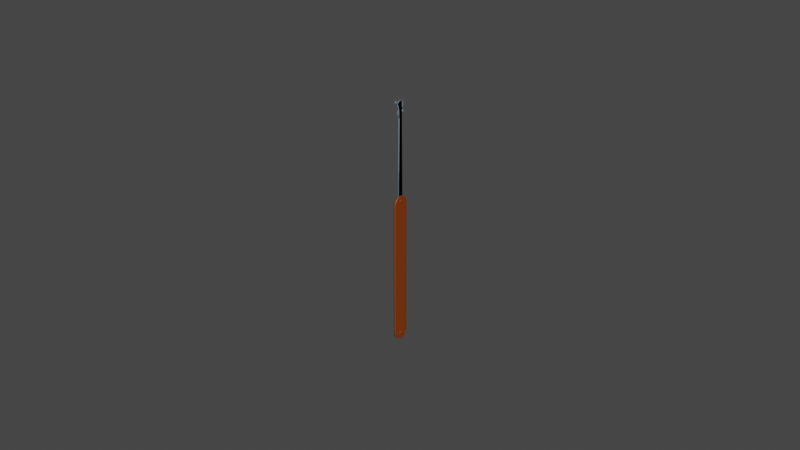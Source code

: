 # Source: lockpicking.blend  (saved by Blender 2.81.16; exported with 4.5.12 LTS)
import bpy
from mathutils import Matrix  # noqa: F401  (used for matrix-valued properties, if any)

bpy.ops.wm.read_factory_settings(use_empty=True)
scene = bpy.context.scene
scene.name = 'Scene'

# ---- collections
col_collection = bpy.data.collections.new('Collection'); scene.collection.children.link(col_collection)

# ---- materials (node trees are filled in below, after node groups)
mat_handle = bpy.data.materials.new('Handle')
mat_handle.use_transparent_shadow = False
mat_tip4 = bpy.data.materials.new('Tip4')
mat_tip4.use_transparent_shadow = False
mat_tip3 = bpy.data.materials.new('Tip3')
mat_tip3.use_transparent_shadow = False
mat_tip2 = bpy.data.materials.new('Tip2')
mat_tip2.use_transparent_shadow = False
mat_tip1 = bpy.data.materials.new('Tip1')
mat_tip1.use_transparent_shadow = False
mat_tip = bpy.data.materials.new('Tip')
mat_tip.use_transparent_shadow = False

# ---- material node trees
mat_handle.use_nodes = True; mat_handle.node_tree.nodes.clear()
_N = mat_handle.node_tree.nodes; _L = mat_handle.node_tree.links
n0 = _N.new('ShaderNodeOutputMaterial'); n0.name = 'Material Output'; n0.location = (300, 300)
n1 = _N.new('ShaderNodeBsdfPrincipled'); n1.name = 'Principled BSDF'; n1.location = (10, 300)
n1.distribution = 'GGX'
n1.subsurface_method = 'BURLEY'
n1.inputs[0].default_value = (0.2529, 0.04394, 0.0, 1.0)
n1.inputs[3].default_value = 1.45
n1.inputs[27].default_value = (0.0, 0.0, 0.0, 1.0)
n1.inputs[28].default_value = 1.0
_L.new(n1.outputs[0], n0.inputs[0])
n0.is_active_output = True
mat_tip4.use_nodes = True; mat_tip4.node_tree.nodes.clear()
_N = mat_tip4.node_tree.nodes; _L = mat_tip4.node_tree.links
n0 = _N.new('ShaderNodeOutputMaterial'); n0.name = 'Material Output'; n0.location = (300, 300)
n1 = _N.new('ShaderNodeBsdfPrincipled'); n1.name = 'Principled BSDF'; n1.location = (10, 300)
n1.distribution = 'GGX'
n1.subsurface_method = 'BURLEY'
n1.inputs[0].default_value = (0.1705, 0.2292, 0.3032, 1.0)
n1.inputs[3].default_value = 1.45
n1.inputs[27].default_value = (0.0, 0.0, 0.0, 1.0)
n1.inputs[28].default_value = 1.0
_L.new(n1.outputs[0], n0.inputs[0])
n0.is_active_output = True
mat_tip3.use_nodes = True; mat_tip3.node_tree.nodes.clear()
_N = mat_tip3.node_tree.nodes; _L = mat_tip3.node_tree.links
n0 = _N.new('ShaderNodeOutputMaterial'); n0.name = 'Material Output'; n0.location = (300, 300)
n1 = _N.new('ShaderNodeBsdfPrincipled'); n1.name = 'Principled BSDF'; n1.location = (10, 300)
n1.distribution = 'GGX'
n1.subsurface_method = 'BURLEY'
n1.inputs[0].default_value = (0.16, 0.2261, 0.2883, 1.0)
n1.inputs[3].default_value = 1.45
n1.inputs[27].default_value = (0.0, 0.0, 0.0, 1.0)
n1.inputs[28].default_value = 1.0
_L.new(n1.outputs[0], n0.inputs[0])
n0.is_active_output = True
mat_tip2.use_nodes = True; mat_tip2.node_tree.nodes.clear()
_N = mat_tip2.node_tree.nodes; _L = mat_tip2.node_tree.links
n0 = _N.new('ShaderNodeOutputMaterial'); n0.name = 'Material Output'; n0.location = (300, 300)
n1 = _N.new('ShaderNodeBsdfPrincipled'); n1.name = 'Principled BSDF'; n1.location = (10, 300)
n1.distribution = 'GGX'
n1.subsurface_method = 'BURLEY'
n1.inputs[0].default_value = (0.1468, 0.2108, 0.2598, 1.0)
n1.inputs[3].default_value = 1.45
n1.inputs[27].default_value = (0.0, 0.0, 0.0, 1.0)
n1.inputs[28].default_value = 1.0
_L.new(n1.outputs[0], n0.inputs[0])
n0.is_active_output = True
mat_tip1.use_nodes = True; mat_tip1.node_tree.nodes.clear()
_N = mat_tip1.node_tree.nodes; _L = mat_tip1.node_tree.links
n0 = _N.new('ShaderNodeOutputMaterial'); n0.name = 'Material Output'; n0.location = (300, 300)
n1 = _N.new('ShaderNodeBsdfPrincipled'); n1.name = 'Principled BSDF'; n1.location = (10, 300)
n1.distribution = 'GGX'
n1.subsurface_method = 'BURLEY'
n1.inputs[0].default_value = (0.2549, 0.3505, 0.42, 1.0)
n1.inputs[3].default_value = 1.45
n1.inputs[27].default_value = (0.0, 0.0, 0.0, 1.0)
n1.inputs[28].default_value = 1.0
_L.new(n1.outputs[0], n0.inputs[0])
n0.is_active_output = True
mat_tip.use_nodes = True; mat_tip.node_tree.nodes.clear()
_N = mat_tip.node_tree.nodes; _L = mat_tip.node_tree.links
n0 = _N.new('ShaderNodeOutputMaterial'); n0.name = 'Material Output'; n0.location = (300, 300)
n1 = _N.new('ShaderNodeBsdfPrincipled'); n1.name = 'Principled BSDF'; n1.location = (10, 300)
n1.distribution = 'GGX'
n1.subsurface_method = 'BURLEY'
n1.inputs[0].default_value = (0.1878, 0.2195, 0.2789, 1.0)
n1.inputs[3].default_value = 1.45
n1.inputs[27].default_value = (0.0, 0.0, 0.0, 1.0)
n1.inputs[28].default_value = 1.0
_L.new(n1.outputs[0], n0.inputs[0])
n0.is_active_output = True

# ---- world
world_world = bpy.data.worlds.new('World'); scene.world = world_world
world_world.use_nodes = True; world_world.node_tree.nodes.clear()
_N = world_world.node_tree.nodes; _L = world_world.node_tree.links
n0 = _N.new('ShaderNodeOutputWorld'); n0.name = 'World Output'; n0.location = (300, 300)
n1 = _N.new('ShaderNodeBackground'); n1.name = 'Background'; n1.location = (10, 300)
n1.inputs[0].default_value = (0.05088, 0.05088, 0.05088, 1.0)
_L.new(n1.outputs[0], n0.inputs[0])
n0.is_active_output = True
world_world.color = (0.05088, 0.05088, 0.05088)
world_world.use_sun_shadow = False
world_world.sun_shadow_jitter_overblur = 0.0

# ---- meshes
me_mesh_002 = bpy.data.meshes.new('Mesh.002')
me_mesh_002.from_pydata([(0.0323, 0.2206, -2.949), (-0.0323, -0.008224, -2.712), (0.0323, -0.008224, -2.689), (-0.0323, -0.008223, -7.519), (-0.0323, -0.237, -2.949), (-0.0323, -0.2037, -7.396), (0.0323, -0.008223, -7.543), (-0.0323, 0.2206, -7.272), (-0.0323, -0.2594, -7.275), (0.0323, 0.243, -7.275), (-0.0323, 0.1874, -2.83), (-0.0323, 0.1161, -2.725), (0.0323, -0.2239, -2.819), (0.0323, -0.237, -7.272), (0.0323, -0.237, -2.949), (-0.0323, -0.1326, -2.725), (-0.0323, -0.2239, -2.819), (-0.0323, 0.243, -2.946), (-0.0323, 0.2075, -7.407), (-0.0323, -0.237, -7.272), (-0.0323, 0.1161, -7.505), (0.0323, 0.1161, -2.725), (-0.0323, -0.1326, -7.505), (-0.0323, -0.2239, -7.407), (0.0323, -0.1203, -7.485), (0.0323, -0.2037, -7.396), (0.0323, 0.2075, -2.819), (0.0323, 0.1873, -7.396), (-0.0323, -0.2039, -2.83), (-0.0323, -0.2594, -2.946), (-0.0323, -0.008224, -2.689), (-0.0323, 0.1042, -2.745), (-0.0323, -0.1206, -2.745), (-0.0323, 0.2206, -2.949), (0.0323, -0.1326, -2.725), (-0.0323, 0.1873, -7.396), (-0.0323, 0.243, -7.275), (-0.0323, -0.008223, -7.543), (-0.0323, -0.1203, -7.485), (-0.0323, 0.1039, -7.485), (-0.0323, 0.2075, -2.819), (0.0323, 0.1161, -7.505), (0.0323, 0.1874, -2.83), (0.0323, 0.243, -2.946), (0.0323, 0.1042, -2.745), (0.0323, -0.008224, -2.712), (0.0323, -0.008223, -7.519), (0.0323, -0.1326, -7.505), (0.0323, -0.2239, -7.407), (0.0323, -0.2594, -7.275), (0.0323, -0.1206, -2.745), (0.0323, 0.1039, -7.485), (0.0323, -0.2594, -2.946), (0.0323, -0.2039, -2.83), (0.0323, 0.2075, -7.407), (0.0323, 0.2206, -7.272), (-0.04631, -0.006848, -7.292), (-0.03159, 0.02801, -7.281), (-0.03159, -0.006848, -7.272), (-0.03159, 0.05353, -7.306), (-0.03159, -0.04171, -7.281), (-0.03159, 0.06288, -7.341), (-0.03159, -0.06723, -7.306), (-0.03159, 0.05353, -7.376), (-0.03159, -0.07657, -7.341), (-0.03159, 0.02801, -7.402), (-0.03159, -0.06723, -7.376), (-0.03159, -0.006848, -7.411), (-0.03159, -0.04171, -7.402), (-0.04631, 0.01769, -7.299), (-0.04631, 0.03564, -7.317), (-0.04631, 0.04222, -7.341), (-0.04631, 0.03564, -7.366), (-0.04631, 0.01769, -7.384), (-0.04631, -0.006848, -7.39), (-0.04631, -0.03138, -7.384), (-0.04631, -0.04934, -7.366), (-0.04631, -0.05591, -7.341), (-0.04631, -0.04934, -7.317), (-0.04631, -0.03138, -7.299), (-0.0595, -0.006848, -7.341), (0.04631, -0.006848, -7.292), (0.03159, 0.02801, -7.281), (0.03159, -0.006848, -7.272), (0.03159, 0.05353, -7.306), (0.03159, -0.04171, -7.281), (0.03159, 0.06288, -7.341), (0.03159, -0.06723, -7.306), (0.03159, 0.05353, -7.376), (0.03159, -0.07657, -7.341), (0.03159, 0.02801, -7.402), (0.03159, -0.06723, -7.376), (0.03159, -0.006848, -7.411), (0.03159, -0.04171, -7.402), (0.04631, 0.01769, -7.299), (0.04631, 0.03564, -7.317), (0.04631, 0.04222, -7.341), (0.04631, 0.03564, -7.366), (0.04631, 0.01769, -7.384), (0.04631, -0.006848, -7.39), (0.04631, -0.03138, -7.384), (0.04631, -0.04934, -7.366), (0.04631, -0.05591, -7.341), (0.04631, -0.04934, -7.317), (0.04631, -0.03138, -7.299), (0.0595, -0.006848, -7.341), (-0.04631, -0.006849, -2.828), (-0.03159, 0.02801, -2.817), (-0.03159, -0.006849, -2.807), (-0.03159, 0.05353, -2.842), (-0.03159, -0.04171, -2.817), (-0.03159, 0.06287, -2.877), (-0.03159, -0.06723, -2.842), (-0.03159, 0.05353, -2.912), (-0.03159, -0.07657, -2.877), (-0.03159, 0.02801, -2.937), (-0.03159, -0.06723, -2.912), (-0.03159, -0.006849, -2.947), (-0.03159, -0.04171, -2.937), (-0.04631, 0.01768, -2.835), (-0.04631, 0.03564, -2.853), (-0.04631, 0.04222, -2.877), (-0.04631, 0.03564, -2.902), (-0.04631, 0.01768, -2.92), (-0.04631, -0.006849, -2.926), (-0.04631, -0.03138, -2.92), (-0.04631, -0.04934, -2.902), (-0.04631, -0.05592, -2.877), (-0.04631, -0.04934, -2.853), (-0.04631, -0.03138, -2.835), (-0.0595, -0.006849, -2.877), (0.04631, -0.006849, -2.828), (0.03159, 0.02801, -2.817), (0.03159, -0.006849, -2.807), (0.03159, 0.05353, -2.842), (0.03159, -0.04171, -2.817), (0.03159, 0.06287, -2.877), (0.03159, -0.06723, -2.842), (0.03159, 0.05353, -2.912), (0.03159, -0.07657, -2.877), (0.03159, 0.02801, -2.937), (0.03159, -0.06723, -2.912), (0.03159, -0.006849, -2.947), (0.03159, -0.04171, -2.937), (0.04631, 0.01768, -2.835), (0.04631, 0.03564, -2.853), (0.04631, 0.04222, -2.877), (0.04631, 0.03564, -2.902), (0.04631, 0.01768, -2.92), (0.04631, -0.006849, -2.926), (0.04631, -0.03138, -2.92), (0.04631, -0.04934, -2.902), (0.04631, -0.05592, -2.877), (0.04631, -0.04934, -2.853), (0.04631, -0.03138, -2.835), (0.0595, -0.006849, -2.877), (0.0323, -0.237, -3.081), (0.0323, -0.2594, -3.078), (-0.0323, -0.2594, -3.078), (-0.0323, -0.237, -3.081), (-0.0323, 0.2206, -3.081), (-0.0323, 0.243, -3.078), (0.0323, 0.243, -3.078), (0.0323, 0.2206, -3.081), (0.0323, -0.237, -7.126), (0.0323, -0.2594, -7.129), (-0.0323, -0.2594, -7.129), (-0.0323, -0.237, -7.126), (-0.0323, 0.2206, -7.126), (-0.0323, 0.243, -7.129), (0.0323, 0.243, -7.129), (0.0323, 0.2206, -7.126)], [], [(8, 166, 167, 19), (43, 0, 163, 162), (8, 23, 48, 49), (47, 48, 23, 22), (37, 6, 47, 22), (30, 2, 21, 11), (21, 26, 40, 11), (40, 26, 43, 17), (49, 13, 164, 165), (20, 18, 54, 41), (18, 36, 9, 54), (16, 29, 52, 12), (15, 16, 12, 34), (36, 7, 168, 169), (41, 6, 37, 20), (34, 2, 30, 15), (28, 4, 29, 16), (30, 11, 31, 1), (32, 28, 16, 15), (23, 8, 19, 5), (35, 7, 36, 18), (37, 22, 38, 3), (39, 35, 18, 20), (22, 23, 5, 38), (40, 17, 33, 10), (11, 40, 10, 31), (3, 39, 20, 37), (49, 165, 166, 8), (43, 162, 161, 17), (1, 32, 15, 30), (42, 0, 43, 26), (44, 42, 26, 21), (45, 44, 21, 2), (46, 24, 47, 6), (24, 25, 48, 47), (25, 13, 49, 48), (2, 34, 50, 45), (6, 41, 51, 46), (35, 5, 19, 7), (34, 12, 53, 50), (12, 52, 14, 53), (54, 9, 55, 27), (41, 54, 27, 51), (13, 55, 171, 164), (28, 10, 33, 4), (45, 50, 44), (44, 50, 53, 42), (42, 53, 14, 0), (1, 31, 32), (32, 31, 10, 28), (46, 51, 24), (4, 33, 160, 159), (39, 38, 5, 35), (3, 38, 39), (25, 27, 55, 13), (24, 51, 27, 25), (74, 67, 68, 75), (67, 74, 73, 65), (75, 68, 66, 76), (65, 73, 72, 63), (76, 66, 64, 77), (63, 72, 71, 61), (77, 64, 62, 78), (61, 71, 70, 59), (78, 62, 60, 79), (59, 70, 69, 57), (58, 56, 79, 60), (58, 57, 69, 56), (74, 75, 80), (69, 80, 56), (71, 72, 80), (56, 80, 79), (73, 74, 80), (69, 70, 80), (76, 80, 75), (79, 80, 78), (72, 73, 80), (70, 71, 80), (77, 80, 76), (78, 80, 77), (99, 100, 93, 92), (92, 90, 98, 99), (100, 101, 91, 93), (90, 88, 97, 98), (101, 102, 89, 91), (88, 86, 96, 97), (102, 103, 87, 89), (86, 84, 95, 96), (103, 104, 85, 87), (84, 82, 94, 95), (83, 85, 104, 81), (83, 81, 94, 82), (105, 100, 99), (81, 105, 94), (105, 97, 96), (104, 105, 81), (105, 99, 98), (105, 95, 94), (100, 105, 101), (103, 105, 104), (105, 98, 97), (105, 96, 95), (101, 105, 102), (102, 105, 103), (124, 117, 118, 125), (117, 124, 123, 115), (125, 118, 116, 126), (115, 123, 122, 113), (126, 116, 114, 127), (113, 122, 121, 111), (127, 114, 112, 128), (111, 121, 120, 109), (128, 112, 110, 129), (109, 120, 119, 107), (108, 106, 129, 110), (108, 107, 119, 106), (124, 125, 130), (119, 130, 106), (121, 122, 130), (106, 130, 129), (123, 124, 130), (119, 120, 130), (126, 130, 125), (129, 130, 128), (122, 123, 130), (120, 121, 130), (127, 130, 126), (128, 130, 127), (149, 150, 143, 142), (142, 140, 148, 149), (150, 151, 141, 143), (140, 138, 147, 148), (151, 152, 139, 141), (138, 136, 146, 147), (152, 153, 137, 139), (136, 134, 145, 146), (153, 154, 135, 137), (134, 132, 144, 145), (133, 135, 154, 131), (133, 131, 144, 132), (155, 150, 149), (131, 155, 144), (155, 147, 146), (154, 155, 131), (155, 149, 148), (155, 145, 144), (150, 155, 151), (153, 155, 154), (155, 148, 147), (155, 146, 145), (151, 155, 152), (152, 155, 153), (29, 4, 159, 158), (55, 9, 170, 171), (14, 52, 157, 156), (33, 17, 161, 160), (52, 29, 158, 157), (9, 36, 169, 170), (0, 14, 156, 163), (7, 19, 167, 168), (158, 159, 167, 166), (156, 157, 165, 164), (160, 161, 169, 168), (157, 158, 166, 165), (163, 156, 164, 171), (162, 163, 171, 170), (161, 162, 170, 169), (159, 160, 168, 167)])
me_mesh_002.polygons.foreach_set('use_smooth', [True] * 168)
me_mesh_002.materials.append(mat_handle)
me_mesh_002.use_remesh_fix_poles = True
me_mesh_002.use_remesh_preserve_attributes = False
me_mesh_002.use_mirror_vertex_groups = False
me_mesh_002.update()
me_mesh_002.normals_split_custom_set([tuple(v) for v in zip(*[iter([-0.7101, -0.6981, -0.09183, -0.7071, -0.7071, -1.279e-07, -1.0, 2.233e-08, 0.0, -1.0, -3.604e-09, 0.0, 0.7104, 0.6973, 0.09546, 1.0, 3.884e-08, 0.0, 1.0, 6.131e-09, 0.0, 0.7071, 0.7071, 6.039e-08, -0.7101, -0.6981, -0.09183, -0.7178, -0.6086, -0.3382, 0.7178, -0.6086, -0.3382, 0.7101, -0.6981, -0.09183, 0.7192, -0.3673, -0.5899, 0.7178, -0.6086, -0.3382, -0.7178, -0.6086, -0.3382, -0.7192, -0.3672, -0.5899, -0.7226, 9.974e-06, -0.6912, 0.7226, -3.438e-06, -0.6912, 0.7192, -0.3673, -0.5899, -0.7192, -0.3672, -0.5899, -0.7215, -1.014e-05, 0.6924, 0.7215, 5.994e-06, 0.6924, 0.7188, 0.358, 0.596, -0.7188, 0.358, 0.596, 0.7188, 0.358, 0.596, 0.7182, 0.6028, 0.3475, -0.7182, 0.6028, 0.3475, -0.7188, 0.358, 0.596, -0.7182, 0.6028, 0.3475, 0.7182, 0.6028, 0.3475, 0.7104, 0.6973, 0.09546, -0.7104, 0.6973, 0.09547, 0.7101, -0.6981, -0.09183, 1.0, -1.63e-08, 0.0, 1.0, 1.152e-08, 0.0, 0.7071, -0.7071, -1.279e-07, -0.7192, 0.3673, -0.5899, -0.7178, 0.6085, -0.3383, 0.7178, 0.6086, -0.3382, 0.7192, 0.3672, -0.5899, -0.7178, 0.6085, -0.3383, -0.7101, 0.6981, -0.09183, 0.7101, 0.6981, -0.09183, 0.7178, 0.6086, -0.3382, -0.7182, -0.6028, 0.3475, -0.7104, -0.6973, 0.09547, 0.7104, -0.6973, 0.09547, 0.7182, -0.6028, 0.3475, -0.7188, -0.358, 0.596, -0.7182, -0.6028, 0.3475, 0.7182, -0.6028, 0.3475, 0.7188, -0.358, 0.596, -0.7101, 0.6981, -0.09183, -1.0, 1.63e-08, 0.0, -1.0, -1.152e-08, 0.0, -0.7071, 0.7071, 6.039e-08, 0.7192, 0.3672, -0.5899, 0.7226, -3.438e-06, -0.6912, -0.7226, 9.974e-06, -0.6912, -0.7192, 0.3673, -0.5899, 0.7188, -0.358, 0.596, 0.7215, 5.994e-06, 0.6924, -0.7215, -1.014e-05, 0.6924, -0.7188, -0.358, 0.596, -1.0, -4.723e-08, 0.0, -1.0, -1.947e-08, 0.0, -0.7104, -0.6973, 0.09547, -0.7182, -0.6028, 0.3475, -0.7215, -1.014e-05, 0.6924, -0.7188, 0.358, 0.596, -1.0, 3.617e-08, 0.0, -1.0, 1.244e-08, 0.0, -1.0, -2.624e-10, 0.0, -1.0, -4.723e-08, 0.0, -0.7182, -0.6028, 0.3475, -0.7188, -0.358, 0.596, -0.7178, -0.6086, -0.3382, -0.7101, -0.6981, -0.09183, -1.0, -3.604e-09, 0.0, -1.0, -6.864e-08, 0.0, -1.0, 6.864e-08, 0.0, -1.0, 1.63e-08, 0.0, -0.7101, 0.6981, -0.09183, -0.7178, 0.6085, -0.3383, -0.7226, 9.974e-06, -0.6912, -0.7192, -0.3672, -0.5899, -1.0, -1.145e-08, 0.0, -1.0, 1.922e-14, 0.0, -1.0, 1.145e-08, 0.0, -1.0, 6.864e-08, 0.0, -0.7178, 0.6085, -0.3383, -0.7192, 0.3673, -0.5899, -0.7192, -0.3672, -0.5899, -0.7178, -0.6086, -0.3382, -1.0, -6.864e-08, 0.0, -1.0, -1.145e-08, 0.0, -0.7182, 0.6028, 0.3475, -0.7104, 0.6973, 0.09547, -1.0, -5.342e-09, 0.0, -1.0, 2.402e-08, 0.0, -0.7188, 0.358, 0.596, -0.7182, 0.6028, 0.3475, -1.0, 2.402e-08, 0.0, -1.0, 3.617e-08, 0.0, -1.0, 1.922e-14, 0.0, -1.0, 1.145e-08, 0.0, -0.7192, 0.3673, -0.5899, -0.7226, 9.974e-06, -0.6912, 0.7101, -0.6981, -0.09183, 0.7071, -0.7071, -1.279e-07, -0.7071, -0.7071, -1.279e-07, -0.7101, -0.6981, -0.09183, 0.7104, 0.6973, 0.09546, 0.7071, 0.7071, 6.039e-08, -0.7071, 0.7071, 6.039e-08, -0.7104, 0.6973, 0.09547, -1.0, 1.244e-08, 0.0, -1.0, -2.624e-10, 0.0, -0.7188, -0.358, 0.596, -0.7215, -1.014e-05, 0.6924, 1.0, 7.117e-08, 0.0, 1.0, 3.884e-08, 0.0, 0.7104, 0.6973, 0.09546, 0.7182, 0.6028, 0.3475, 1.0, 3.617e-08, 0.0, 1.0, 7.117e-08, 0.0, 0.7182, 0.6028, 0.3475, 0.7188, 0.358, 0.596, 1.0, 1.244e-08, 0.0, 1.0, 3.617e-08, 0.0, 0.7188, 0.358, 0.596, 0.7215, 5.994e-06, 0.6924, 1.0, 1.922e-14, 0.0, 1.0, -1.145e-08, 0.0, 0.7192, -0.3673, -0.5899, 0.7226, -3.438e-06, -0.6912, 1.0, -1.145e-08, 0.0, 1.0, -6.864e-08, 0.0, 0.7178, -0.6086, -0.3382, 0.7192, -0.3673, -0.5899, 1.0, -6.864e-08, 0.0, 1.0, -1.63e-08, 0.0, 0.7101, -0.6981, -0.09183, 0.7178, -0.6086, -0.3382, 0.7215, 5.994e-06, 0.6924, 0.7188, -0.358, 0.596, 1.0, -2.624e-10, 0.0, 1.0, 1.244e-08, 0.0, 0.7226, -3.438e-06, -0.6912, 0.7192, 0.3672, -0.5899, 1.0, 1.145e-08, 0.0, 1.0, 1.922e-14, 0.0, -1.0, 6.864e-08, 0.0, -1.0, -6.864e-08, 0.0, -1.0, -3.604e-09, 0.0, -1.0, 1.63e-08, 0.0, 0.7188, -0.358, 0.596, 0.7182, -0.6028, 0.3475, 1.0, -2.366e-08, 0.0, 1.0, -2.624e-10, 0.0, 0.7182, -0.6028, 0.3475, 0.7104, -0.6973, 0.09547, 1.0, 2.616e-09, 0.0, 1.0, -2.366e-08, 0.0, 0.7178, 0.6086, -0.3382, 0.7101, 0.6981, -0.09183, 1.0, 1.63e-08, 0.0, 1.0, 6.864e-08, 0.0, 0.7192, 0.3672, -0.5899, 0.7178, 0.6086, -0.3382, 1.0, 6.864e-08, 0.0, 1.0, 1.145e-08, 0.0, 1.0, -1.63e-08, 0.0, 1.0, 1.63e-08, 0.0, 1.0, -1.152e-08, 0.0, 1.0, 1.152e-08, 0.0, -1.0, -4.723e-08, 0.0, -1.0, 2.402e-08, 0.0, -1.0, -5.342e-09, 0.0, -1.0, -1.947e-08, 0.0, 1.0, 1.244e-08, 0.0, 1.0, -2.624e-10, 0.0, 1.0, 3.617e-08, 0.0, 1.0, 3.617e-08, 0.0, 1.0, -2.624e-10, 0.0, 1.0, -2.366e-08, 0.0, 1.0, 7.117e-08, 0.0, 1.0, 7.117e-08, 0.0, 1.0, -2.366e-08, 0.0, 1.0, 2.616e-09, 0.0, 1.0, 3.884e-08, 0.0, -1.0, 1.244e-08, 0.0, -1.0, 3.617e-08, 0.0, -1.0, -2.624e-10, 0.0, -1.0, -2.624e-10, 0.0, -1.0, 3.617e-08, 0.0, -1.0, 2.402e-08, 0.0, -1.0, -4.723e-08, 0.0, 1.0, 1.922e-14, 0.0, 1.0, 1.145e-08, 0.0, 1.0, -1.145e-08, 0.0, -1.0, -1.947e-08, 0.0, -1.0, -5.342e-09, 0.0, -1.0, 6.131e-09, 0.0, -1.0, 1.024e-08, 0.0, -1.0, 1.145e-08, 0.0, -1.0, -1.145e-08, 0.0, -1.0, -6.864e-08, 0.0, -1.0, 6.864e-08, 0.0, -1.0, 1.922e-14, 0.0, -1.0, -1.145e-08, 0.0, -1.0, 1.145e-08, 0.0, 1.0, -6.864e-08, 0.0, 1.0, 6.864e-08, 0.0, 1.0, 1.63e-08, 0.0, 1.0, -1.63e-08, 0.0, 1.0, -1.145e-08, 0.0, 1.0, 1.145e-08, 0.0, 1.0, 6.864e-08, 0.0, 1.0, -6.864e-08, 0.0, -0.9047, 9.369e-07, -0.426, -0.8143, -1.732e-06, -0.5804, -0.8143, -0.2902, -0.5027, -0.9047, -0.213, -0.3689, -0.8143, -1.732e-06, -0.5804, -0.9047, 9.369e-07, -0.426, -0.9047, 0.213, -0.3689, -0.8143, 0.2902, -0.5027, -0.9047, -0.213, -0.3689, -0.8143, -0.2902, -0.5027, -0.8143, -0.5027, -0.2902, -0.9047, -0.3689, -0.213, -0.8143, 0.2902, -0.5027, -0.9047, 0.213, -0.3689, -0.9047, 0.3689, -0.213, -0.8143, 0.5027, -0.2902, -0.9047, -0.3689, -0.213, -0.8143, -0.5027, -0.2902, -0.8143, -0.5805, 5.106e-07, -0.9047, -0.426, -2.086e-07, -0.8143, 0.5027, -0.2902, -0.9047, 0.3689, -0.213, -0.9047, 0.426, -1.16e-05, -0.8143, 0.5804, 7.66e-07, -0.9047, -0.426, -2.086e-07, -0.8143, -0.5805, 5.106e-07, -0.8143, -0.5027, 0.2902, -0.9047, -0.3689, 0.213, -0.8143, 0.5804, 7.66e-07, -0.9047, 0.426, -1.16e-05, -0.9047, 0.3689, 0.213, -0.8143, 0.5027, 0.2902, -0.9047, -0.3689, 0.213, -0.8143, -0.5027, 0.2902, -0.8143, -0.2902, 0.5027, -0.9047, -0.213, 0.3689, -0.8143, 0.5027, 0.2902, -0.9047, 0.3689, 0.213, -0.9047, 0.213, 0.3689, -0.8143, 0.2902, 0.5027, -0.8143, -5.495e-07, 0.5805, -0.9047, -1.729e-06, 0.426, -0.9047, -0.213, 0.3689, -0.8143, -0.2902, 0.5027, -0.8143, -5.495e-07, 0.5805, -0.8143, 0.2902, 0.5027, -0.9047, 0.213, 0.3689, -0.9047, -1.729e-06, 0.426, -0.9047, 9.369e-07, -0.426, -0.9047, -0.213, -0.3689, -1.0, -1.599e-06, 2.628e-07, -0.9047, 0.213, 0.3689, -1.0, -1.599e-06, 2.628e-07, -0.9047, -1.729e-06, 0.426, -0.9047, 0.426, -1.16e-05, -0.9047, 0.3689, -0.213, -1.0, -1.599e-06, 2.628e-07, -0.9047, -1.729e-06, 0.426, -1.0, -1.599e-06, 2.628e-07, -0.9047, -0.213, 0.3689, -0.9047, 0.213, -0.3689, -0.9047, 9.369e-07, -0.426, -1.0, -1.599e-06, 2.628e-07, -0.9047, 0.213, 0.3689, -0.9047, 0.3689, 0.213, -1.0, -1.599e-06, 2.628e-07, -0.9047, -0.3689, -0.213, -1.0, -1.599e-06, 2.628e-07, -0.9047, -0.213, -0.3689, -0.9047, -0.213, 0.3689, -1.0, -1.599e-06, 2.628e-07, -0.9047, -0.3689, 0.213, -0.9047, 0.3689, -0.213, -0.9047, 0.213, -0.3689, -1.0, -1.599e-06, 2.628e-07, -0.9047, 0.3689, 0.213, -0.9047, 0.426, -1.16e-05, -1.0, -1.599e-06, 2.628e-07, -0.9047, -0.426, -2.086e-07, -1.0, -1.599e-06, 2.628e-07, -0.9047, -0.3689, -0.213, -0.9047, -0.3689, 0.213, -1.0, -1.599e-06, 2.628e-07, -0.9047, -0.426, -2.086e-07, 0.9047, -1.661e-06, -0.426, 0.9047, -0.213, -0.3689, 0.8143, -0.2902, -0.5027, 0.8143, -1.754e-06, -0.5804, 0.8143, -1.754e-06, -0.5804, 0.8143, 0.2902, -0.5027, 0.9047, 0.213, -0.3689, 0.9047, -1.661e-06, -0.426, 0.9047, -0.213, -0.3689, 0.9047, -0.3689, -0.213, 0.8143, -0.5027, -0.2902, 0.8143, -0.2902, -0.5027, 0.8143, 0.2902, -0.5027, 0.8143, 0.5027, -0.2902, 0.9047, 0.3689, -0.213, 0.9047, 0.213, -0.3689, 0.9047, -0.3689, -0.213, 0.9047, -0.426, 3.746e-06, 0.8143, -0.5805, 5.106e-07, 0.8143, -0.5027, -0.2902, 0.8143, 0.5027, -0.2902, 0.8143, 0.5804, 1.055e-06, 0.9047, 0.426, 1.203e-06, 0.9047, 0.3689, -0.213, 0.9047, -0.426, 3.746e-06, 0.9047, -0.3689, 0.213, 0.8143, -0.5027, 0.2902, 0.8143, -0.5805, 5.106e-07, 0.8143, 0.5804, 1.055e-06, 0.8143, 0.5027, 0.2902, 0.9047, 0.3689, 0.213, 0.9047, 0.426, 1.203e-06, 0.9047, -0.3689, 0.213, 0.9047, -0.213, 0.3689, 0.8143, -0.2902, 0.5027, 0.8143, -0.5027, 0.2902, 0.8143, 0.5027, 0.2902, 0.8143, 0.2902, 0.5027, 0.9047, 0.213, 0.3689, 0.9047, 0.3689, 0.213, 0.8143, 6.106e-08, 0.5805, 0.8143, -0.2902, 0.5027, 0.9047, -0.213, 0.3689, 0.9047, 1.162e-05, 0.426, 0.8143, 6.106e-08, 0.5805, 0.9047, 1.162e-05, 0.426, 0.9047, 0.213, 0.3689, 0.8143, 0.2902, 0.5027, 1.0, -7.245e-07, 1.213e-06, 0.9047, -0.213, -0.3689, 0.9047, -1.661e-06, -0.426, 0.9047, 1.162e-05, 0.426, 1.0, -7.245e-07, 1.213e-06, 0.9047, 0.213, 0.3689, 1.0, -7.245e-07, 1.213e-06, 0.9047, 0.3689, -0.213, 0.9047, 0.426, 1.203e-06, 0.9047, -0.213, 0.3689, 1.0, -7.245e-07, 1.213e-06, 0.9047, 1.162e-05, 0.426, 1.0, -7.245e-07, 1.213e-06, 0.9047, -1.661e-06, -0.426, 0.9047, 0.213, -0.3689, 1.0, -7.245e-07, 1.213e-06, 0.9047, 0.3689, 0.213, 0.9047, 0.213, 0.3689, 0.9047, -0.213, -0.3689, 1.0, -7.245e-07, 1.213e-06, 0.9047, -0.3689, -0.213, 0.9047, -0.3689, 0.213, 1.0, -7.245e-07, 1.213e-06, 0.9047, -0.213, 0.3689, 1.0, -7.245e-07, 1.213e-06, 0.9047, 0.213, -0.3689, 0.9047, 0.3689, -0.213, 1.0, -7.245e-07, 1.213e-06, 0.9047, 0.426, 1.203e-06, 0.9047, 0.3689, 0.213, 0.9047, -0.3689, -0.213, 1.0, -7.245e-07, 1.213e-06, 0.9047, -0.426, 3.746e-06, 0.9047, -0.426, 3.746e-06, 1.0, -7.245e-07, 1.213e-06, 0.9047, -0.3689, 0.213, -0.9047, 5.213e-06, -0.426, -0.8143, -2.942e-06, -0.5805, -0.8143, -0.2902, -0.5027, -0.9047, -0.213, -0.3689, -0.8143, -2.942e-06, -0.5805, -0.9047, 5.213e-06, -0.426, -0.9047, 0.213, -0.3689, -0.8143, 0.2902, -0.5027, -0.9047, -0.213, -0.3689, -0.8143, -0.2902, -0.5027, -0.8143, -0.5027, -0.2902, -0.9047, -0.3689, -0.213, -0.8143, 0.2902, -0.5027, -0.9047, 0.213, -0.3689, -0.9047, 0.3689, -0.213, -0.8143, 0.5027, -0.2902, -0.9047, -0.3689, -0.213, -0.8143, -0.5027, -0.2902, -0.8143, -0.5805, -7.715e-07, -0.9047, -0.426, -2.187e-06, -0.8143, 0.5027, -0.2902, -0.9047, 0.3689, -0.213, -0.9047, 0.426, -8.982e-06, -0.8143, 0.5804, -6.938e-07, -0.9047, -0.426, -2.187e-06, -0.8143, -0.5805, -7.715e-07, -0.8143, -0.5027, 0.2902, -0.9047, -0.3689, 0.213, -0.8143, 0.5804, -6.938e-07, -0.9047, 0.426, -8.982e-06, -0.9047, 0.3689, 0.213, -0.8143, 0.5027, 0.2902, -0.9047, -0.3689, 0.213, -0.8143, -0.5027, 0.2902, -0.8143, -0.2902, 0.5027, -0.9047, -0.213, 0.3689, -0.8143, 0.5027, 0.2902, -0.9047, 0.3689, 0.213, -0.9047, 0.213, 0.3689, -0.8143, 0.2902, 0.5027, -0.8143, -2.237e-06, 0.5805, -0.9047, -2.288e-06, 0.426, -0.9047, -0.213, 0.3689, -0.8143, -0.2902, 0.5027, -0.8143, -2.237e-06, 0.5805, -0.8143, 0.2902, 0.5027, -0.9047, 0.213, 0.3689, -0.9047, -2.288e-06, 0.426, -0.9047, 5.213e-06, -0.426, -0.9047, -0.213, -0.3689, -1.0, -1.256e-06, -7.5e-07, -0.9047, 0.213, 0.3689, -1.0, -1.256e-06, -7.5e-07, -0.9047, -2.288e-06, 0.426, -0.9047, 0.426, -8.982e-06, -0.9047, 0.3689, -0.213, -1.0, -1.256e-06, -7.5e-07, -0.9047, -2.288e-06, 0.426, -1.0, -1.256e-06, -7.5e-07, -0.9047, -0.213, 0.3689, -0.9047, 0.213, -0.3689, -0.9047, 5.213e-06, -0.426, -1.0, -1.256e-06, -7.5e-07, -0.9047, 0.213, 0.3689, -0.9047, 0.3689, 0.213, -1.0, -1.256e-06, -7.5e-07, -0.9047, -0.3689, -0.213, -1.0, -1.256e-06, -7.5e-07, -0.9047, -0.213, -0.3689, -0.9047, -0.213, 0.3689, -1.0, -1.256e-06, -7.5e-07, -0.9047, -0.3689, 0.213, -0.9047, 0.3689, -0.213, -0.9047, 0.213, -0.3689, -1.0, -1.256e-06, -7.5e-07, -0.9047, 0.3689, 0.213, -0.9047, 0.426, -8.982e-06, -1.0, -1.256e-06, -7.5e-07, -0.9047, -0.426, -2.187e-06, -1.0, -1.256e-06, -7.5e-07, -0.9047, -0.3689, -0.213, -0.9047, -0.3689, 0.213, -1.0, -1.256e-06, -7.5e-07, -0.9047, -0.426, -2.187e-06, 0.9047, -2.584e-06, -0.426, 0.9047, -0.213, -0.3689, 0.8143, -0.2902, -0.5027, 0.8143, -2.925e-06, -0.5805, 0.8143, -2.925e-06, -0.5805, 0.8143, 0.2902, -0.5027, 0.9047, 0.213, -0.3689, 0.9047, -2.584e-06, -0.426, 0.9047, -0.213, -0.3689, 0.9047, -0.3689, -0.213, 0.8143, -0.5027, -0.2902, 0.8143, -0.2902, -0.5027, 0.8143, 0.2902, -0.5027, 0.8143, 0.5027, -0.2902, 0.9047, 0.3689, -0.213, 0.9047, 0.213, -0.3689, 0.9047, -0.3689, -0.213, 0.9047, -0.426, 1.391e-06, 0.8143, -0.5805, -6.217e-07, 0.8143, -0.5027, -0.2902, 0.8143, 0.5027, -0.2902, 0.8143, 0.5804, -3.774e-07, 0.9047, 0.426, -1.237e-06, 0.9047, 0.3689, -0.213, 0.9047, -0.426, 1.391e-06, 0.9047, -0.3689, 0.213, 0.8143, -0.5027, 0.2902, 0.8143, -0.5805, -6.217e-07, 0.8143, 0.5804, -3.774e-07, 0.8143, 0.5027, 0.2902, 0.9047, 0.3689, 0.213, 0.9047, 0.426, -1.237e-06, 0.9047, -0.3689, 0.213, 0.9047, -0.213, 0.3689, 0.8143, -0.2902, 0.5027, 0.8143, -0.5027, 0.2902, 0.8143, 0.5027, 0.2902, 0.8143, 0.2902, 0.5027, 0.9047, 0.213, 0.3689, 0.9047, 0.3689, 0.213, 0.8143, -2.387e-06, 0.5805, 0.8143, -0.2902, 0.5027, 0.9047, -0.213, 0.3689, 0.9047, 5.783e-06, 0.426, 0.8143, -2.387e-06, 0.5805, 0.9047, 5.783e-06, 0.426, 0.9047, 0.213, 0.3689, 0.8143, 0.2902, 0.5027, 1.0, -1.531e-06, -6.684e-07, 0.9047, -0.213, -0.3689, 0.9047, -2.584e-06, -0.426, 0.9047, 5.783e-06, 0.426, 1.0, -1.531e-06, -6.684e-07, 0.9047, 0.213, 0.3689, 1.0, -1.531e-06, -6.684e-07, 0.9047, 0.3689, -0.213, 0.9047, 0.426, -1.237e-06, 0.9047, -0.213, 0.3689, 1.0, -1.531e-06, -6.684e-07, 0.9047, 5.783e-06, 0.426, 1.0, -1.531e-06, -6.684e-07, 0.9047, -2.584e-06, -0.426, 0.9047, 0.213, -0.3689, 1.0, -1.531e-06, -6.684e-07, 0.9047, 0.3689, 0.213, 0.9047, 0.213, 0.3689, 0.9047, -0.213, -0.3689, 1.0, -1.531e-06, -6.684e-07, 0.9047, -0.3689, -0.213, 0.9047, -0.3689, 0.213, 1.0, -1.531e-06, -6.684e-07, 0.9047, -0.213, 0.3689, 1.0, -1.531e-06, -6.684e-07, 0.9047, 0.213, -0.3689, 0.9047, 0.3689, -0.213, 1.0, -1.531e-06, -6.684e-07, 0.9047, 0.426, -1.237e-06, 0.9047, 0.3689, 0.213, 0.9047, -0.3689, -0.213, 1.0, -1.531e-06, -6.684e-07, 0.9047, -0.426, 1.391e-06, 0.9047, -0.426, 1.391e-06, 1.0, -1.531e-06, -6.684e-07, 0.9047, -0.3689, 0.213, -0.7104, -0.6973, 0.09547, -1.0, -1.947e-08, 0.0, -1.0, 1.024e-08, 0.0, -0.7071, -0.7071, -1.35e-07, 1.0, 1.63e-08, 0.0, 0.7101, 0.6981, -0.09183, 0.7071, 0.7071, 6.039e-08, 1.0, -1.152e-08, 0.0, 1.0, 2.616e-09, 0.0, 0.7104, -0.6973, 0.09547, 0.7071, -0.7071, -1.35e-07, 1.0, 1.024e-08, 0.0, -1.0, -5.342e-09, 0.0, -0.7104, 0.6973, 0.09547, -0.7071, 0.7071, 6.039e-08, -1.0, 6.131e-09, 0.0, 0.7104, -0.6973, 0.09547, -0.7104, -0.6973, 0.09547, -0.7071, -0.7071, -1.35e-07, 0.7071, -0.7071, -1.35e-07, 0.7101, 0.6981, -0.09183, -0.7101, 0.6981, -0.09183, -0.7071, 0.7071, 6.039e-08, 0.7071, 0.7071, 6.039e-08, 1.0, 3.884e-08, 0.0, 1.0, 2.616e-09, 0.0, 1.0, 1.024e-08, 0.0, 1.0, 6.131e-09, 0.0, -1.0, 1.63e-08, 0.0, -1.0, -3.604e-09, 0.0, -1.0, 2.233e-08, 0.0, -1.0, -1.152e-08, 0.0, -0.7071, -0.7071, -1.35e-07, -1.0, 1.024e-08, 0.0, -1.0, 2.233e-08, 0.0, -0.7071, -0.7071, -1.279e-07, 1.0, 1.024e-08, 0.0, 0.7071, -0.7071, -1.35e-07, 0.7071, -0.7071, -1.279e-07, 1.0, 1.152e-08, 0.0, -1.0, 6.131e-09, 0.0, -0.7071, 0.7071, 6.039e-08, -0.7071, 0.7071, 6.039e-08, -1.0, -1.152e-08, 0.0, 0.7071, -0.7071, -1.35e-07, -0.7071, -0.7071, -1.35e-07, -0.7071, -0.7071, -1.279e-07, 0.7071, -0.7071, -1.279e-07, 1.0, 6.131e-09, 0.0, 1.0, 1.024e-08, 0.0, 1.0, 1.152e-08, 0.0, 1.0, -1.152e-08, 0.0, 0.7071, 0.7071, 6.039e-08, 1.0, 6.131e-09, 0.0, 1.0, -1.152e-08, 0.0, 0.7071, 0.7071, 6.039e-08, -0.7071, 0.7071, 6.039e-08, 0.7071, 0.7071, 6.039e-08, 0.7071, 0.7071, 6.039e-08, -0.7071, 0.7071, 6.039e-08, -1.0, 1.024e-08, 0.0, -1.0, 6.131e-09, 0.0, -1.0, -1.152e-08, 0.0, -1.0, 2.233e-08, 0.0])] * 3)])
me_mesh_004 = bpy.data.meshes.new('Mesh.004')
me_mesh_004.from_pydata([(-0.01431, 0.0447, 0.002265), (-0.01431, 0.03849, 0.2351), (0.01431, 0.05231, 0.2216), (0.01431, 0.04454, 0.01898), (-0.01431, -0.0894, 0.1285), (0.01431, -0.08681, 0.1476), (0.01431, 0.07095, -2.743), (0.01431, -0.02983, 0.002266), (0.01431, -0.0296, 0.01898), (-0.01431, -0.0191, 0.01898), (0.01431, 0.08111, -2.743), (-0.01431, 0.07095, -2.743), (-0.01431, -0.06729, -2.743), (0.01431, -0.05713, -2.743), (-0.01431, 0.04169, 0.2246), (0.01431, 0.04169, 0.2246), (-0.01431, -0.08205, 0.1372), (0.01431, -0.0894, 0.1285), (0.01431, 0.001945, 0.2242), (-0.01431, 0.001945, 0.2242), (0.01431, 0.0447, 0.002265), (0.01431, -0.0191, 0.01898), (0.01431, -0.09372, 0.1388), (-0.01431, -0.09372, 0.1388), (-0.01431, -0.002278, 0.234), (0.01431, -0.002278, 0.234), (0.01431, 0.05486, 0.002265), (-0.01431, 0.0547, 0.01898), (0.01431, -0.01967, 0.002266), (-0.01431, -0.02983, 0.002266), (-0.01431, 0.04454, 0.01898), (-0.01431, 0.05231, 0.2216), (-0.01431, 0.05486, 0.002265), (0.01431, 0.0547, 0.01898), (0.01431, -0.06729, -2.743), (0.01431, 0.007886, 0.2348), (0.01431, -0.08205, 0.1372), (0.01431, -0.009896, 0.2272), (-0.01431, 0.05076, 0.2338), (-0.01431, -0.009896, 0.2272), (-0.01431, -0.08681, 0.1476), (0.01431, 0.03849, 0.2351), (0.01431, 0.05076, 0.2338), (-0.01431, 0.007886, 0.2348), (-0.01431, -0.01967, 0.002266), (-0.01431, -0.05713, -2.743), (-0.01431, -0.0296, 0.01898), (-0.01431, 0.08111, -2.743)], [], [(27, 31, 2, 33), (5, 37, 39, 40), (35, 41, 1, 43), (3, 15, 18, 21), (8, 17, 4, 46), (9, 19, 14, 30), (10, 47, 32, 26), (12, 34, 7, 29), (13, 6, 20, 28), (11, 45, 44, 0), (1, 41, 42, 38), (4, 17, 22, 23), (35, 43, 24, 25), (2, 31, 38, 42), (5, 40, 23, 22), (39, 37, 25, 24), (26, 32, 27, 33), (28, 20, 3, 21), (29, 7, 8, 46), (0, 44, 9, 30), (30, 14, 31, 27), (15, 3, 33, 2), (18, 35, 25), (36, 18, 37, 5), (19, 39, 24), (19, 16, 40, 39), (18, 15, 41, 35), (14, 19, 43, 1), (5, 22, 36), (16, 9, 46, 4), (11, 0, 32, 47), (20, 6, 10, 26), (13, 28, 7, 34), (44, 45, 12, 29), (16, 4, 23), (22, 17, 36), (14, 38, 31), (15, 42, 41), (16, 23, 40), (17, 8, 21, 36), (18, 25, 37), (19, 24, 43), (15, 2, 42), (14, 1, 38), (0, 30, 27, 32), (3, 20, 26, 33), (8, 7, 28, 21), (9, 44, 29, 46), (36, 21, 18), (16, 19, 9)])
me_mesh_004.polygons.foreach_set('use_smooth', [True] * 50)
me_mesh_004.materials.append(mat_tip4)
me_mesh_004.use_remesh_fix_poles = True
me_mesh_004.use_remesh_preserve_attributes = False
me_mesh_004.use_mirror_vertex_groups = False
me_mesh_004.update()
me_mesh_004.normals_split_custom_set([tuple(v) for v in zip(*[iter([-0.7069, 0.7073, 0.007561, -0.7077, 0.7049, 0.04838, 0.7077, 0.7049, 0.04837, 0.7069, 0.7073, 0.007561, 0.7076, -0.5331, 0.4638, 0.7074, -0.4895, 0.51, -0.7074, -0.4895, 0.51, -0.7076, -0.5331, 0.4638, 0.7074, -0.03242, 0.7061, 0.7077, 0.03416, 0.7057, -0.7077, 0.03416, 0.7057, -0.7074, -0.03242, 0.7061, 1.0, 2.775e-08, 0.0, 1.0, -2.827e-08, 0.0, 1.0, 1.316e-08, 0.0, 1.0, -1.559e-08, 0.0, 0.7188, -0.6748, -0.1674, 0.7076, -0.637, -0.3058, -0.7076, -0.637, -0.3058, -0.7188, -0.6748, -0.1674, -1.0, -1.559e-08, 0.0, -1.0, 1.316e-08, 0.0, -1.0, -2.827e-08, 0.0, -1.0, 2.775e-08, 0.0, 0.7071, 0.7071, 0.006762, -0.7071, 0.7071, 0.006801, -0.7071, 0.7071, 0.006764, 0.7071, 0.7071, 0.006764, -0.7071, -0.707, 0.009649, 0.7071, -0.707, 0.009647, 0.7071, -0.707, 0.009646, -0.7071, -0.707, 0.009646, 1.0, 2.353e-09, 0.0, 1.0, 2.359e-09, 0.0, 1.0, 1.194e-09, 0.0, 1.0, 1.197e-09, 0.0, -1.0, 2.359e-09, 0.0, -1.0, 2.353e-09, 0.0, -1.0, 1.197e-09, 0.0, -1.0, 1.194e-09, 0.0, -0.7077, 0.03416, 0.7057, 0.7077, 0.03416, 0.7057, 0.7871, 0.4317, 0.4406, -0.7871, 0.4318, 0.4405, -0.7076, -0.637, -0.3058, 0.7076, -0.637, -0.3058, 0.757, -0.6475, 0.08745, -0.757, -0.6475, 0.08742, 0.7074, -0.03242, 0.7061, -0.7074, -0.03242, 0.7061, -0.7255, -0.2714, 0.6325, 0.7255, -0.2714, 0.6325, 0.7077, 0.7049, 0.04837, -0.7077, 0.7049, 0.04838, -0.7871, 0.4318, 0.4405, 0.7871, 0.4317, 0.4406, 0.7076, -0.5331, 0.4638, -0.7076, -0.5331, 0.4638, -0.757, -0.6475, 0.08742, 0.757, -0.6475, 0.08745, -0.7074, -0.4895, 0.51, 0.7074, -0.4895, 0.51, 0.7255, -0.2714, 0.6325, -0.7255, -0.2714, 0.6325, 0.7071, 0.7071, 0.006764, -0.7071, 0.7071, 0.006764, -0.7069, 0.7073, 0.007561, 0.7069, 0.7073, 0.007561, 1.0, 1.197e-09, 0.0, 1.0, 1.194e-09, 0.0, 1.0, 2.775e-08, 0.0, 1.0, -1.559e-08, 0.0, -0.7071, -0.707, 0.009646, 0.7071, -0.707, 0.009646, 0.7188, -0.6748, -0.1674, -0.7188, -0.6748, -0.1674, -1.0, 1.194e-09, 0.0, -1.0, 1.197e-09, 0.0, -1.0, -1.559e-08, 0.0, -1.0, 2.775e-08, 0.0, -1.0, 2.775e-08, 0.0, -1.0, -2.827e-08, 0.0, -0.7077, 0.7049, 0.04838, -0.7069, 0.7073, 0.007561, 1.0, -2.827e-08, 0.0, 1.0, 2.775e-08, 0.0, 0.7069, 0.7073, 0.007561, 0.7077, 0.7049, 0.04837, 1.0, 1.316e-08, 0.0, 0.7074, -0.03242, 0.7061, 0.7255, -0.2714, 0.6325, 1.0, 2.388e-08, 0.0, 1.0, 1.316e-08, 0.0, 0.7074, -0.4895, 0.51, 0.7076, -0.5331, 0.4638, -1.0, 1.316e-08, 0.0, -0.7074, -0.4895, 0.51, -0.7255, -0.2714, 0.6325, -1.0, 1.316e-08, 0.0, -1.0, 2.388e-08, 0.0, -0.7076, -0.5331, 0.4638, -0.7074, -0.4895, 0.51, 1.0, 1.316e-08, 0.0, 1.0, -2.827e-08, 0.0, 0.7077, 0.03416, 0.7057, 0.7074, -0.03242, 0.7061, -1.0, -2.827e-08, 0.0, -1.0, 1.316e-08, 0.0, -0.7074, -0.03242, 0.7061, -0.7077, 0.03416, 0.7057, 0.7076, -0.5331, 0.4638, 0.757, -0.6475, 0.08745, 1.0, 2.388e-08, 0.0, -1.0, 2.388e-08, 0.0, -1.0, -1.559e-08, 0.0, -0.7188, -0.6748, -0.1674, -0.7076, -0.637, -0.3058, -1.0, 2.359e-09, 0.0, -1.0, 1.194e-09, 0.0, -0.7071, 0.7071, 0.006764, -0.7071, 0.7071, 0.006801, 1.0, 1.194e-09, 0.0, 1.0, 2.359e-09, 0.0, 0.7071, 0.7071, 0.006762, 0.7071, 0.7071, 0.006764, 1.0, 2.353e-09, 0.0, 1.0, 1.197e-09, 0.0, 0.7071, -0.707, 0.009646, 0.7071, -0.707, 0.009647, -1.0, 1.197e-09, 0.0, -1.0, 2.353e-09, 0.0, -0.7071, -0.707, 0.009649, -0.7071, -0.707, 0.009646, -1.0, 2.388e-08, 0.0, -0.7076, -0.637, -0.3058, -0.757, -0.6475, 0.08742, 0.757, -0.6475, 0.08745, 0.7076, -0.637, -0.3058, 1.0, 2.388e-08, 0.0, -1.0, -2.827e-08, 0.0, -0.7871, 0.4318, 0.4405, -0.7077, 0.7049, 0.04838, 1.0, -2.827e-08, 0.0, 0.7871, 0.4317, 0.4406, 0.7077, 0.03416, 0.7057, -1.0, 2.388e-08, 0.0, -0.757, -0.6475, 0.08742, -0.7076, -0.5331, 0.4638, 0.7076, -0.637, -0.3058, 0.7188, -0.6748, -0.1674, 1.0, -1.559e-08, 0.0, 1.0, 2.388e-08, 0.0, 1.0, 1.316e-08, 0.0, 0.7255, -0.2714, 0.6325, 0.7074, -0.4895, 0.51, -1.0, 1.316e-08, 0.0, -0.7255, -0.2714, 0.6325, -0.7074, -0.03242, 0.7061, 1.0, -2.827e-08, 0.0, 0.7077, 0.7049, 0.04837, 0.7871, 0.4317, 0.4406, -1.0, -2.827e-08, 0.0, -0.7077, 0.03416, 0.7057, -0.7871, 0.4318, 0.4405, -1.0, 1.194e-09, 0.0, -1.0, 2.775e-08, 0.0, -0.7069, 0.7073, 0.007561, -0.7071, 0.7071, 0.006764, 1.0, 2.775e-08, 0.0, 1.0, 1.194e-09, 0.0, 0.7071, 0.7071, 0.006764, 0.7069, 0.7073, 0.007561, 0.7188, -0.6748, -0.1674, 0.7071, -0.707, 0.009646, 1.0, 1.197e-09, 0.0, 1.0, -1.559e-08, 0.0, -1.0, -1.559e-08, 0.0, -1.0, 1.197e-09, 0.0, -0.7071, -0.707, 0.009646, -0.7188, -0.6748, -0.1674, 1.0, 2.388e-08, 0.0, 1.0, -1.559e-08, 0.0, 1.0, 1.316e-08, 0.0, -1.0, 2.388e-08, 0.0, -1.0, 1.316e-08, 0.0, -1.0, -1.559e-08, 0.0])] * 3)])
me_mesh_005 = bpy.data.meshes.new('Mesh.005')
me_mesh_005.from_pydata([(-0.01431, -0.1402, 0.1625), (0.01431, -0.0947, 0.1187), (0.01431, -0.2309, 0.2226), (-0.01431, -0.2262, 0.2048), (-0.01431, -0.1137, 0.1954), (-0.01431, -0.209, 0.245), (0.01431, -0.1137, 0.1954), (0.01431, -0.1981, 0.2543), (-0.01431, -0.05975, 0.06755), (0.01431, -0.04002, -0.06425), (-0.01431, -0.01013, 0.09743), (0.01431, -0.01722, 0.09316), (0.01431, 0.06365, -2.743), (-0.01431, 0.05546, -2.743), (-0.01431, -0.08474, -2.743), (0.01431, -0.07655, -2.743), (-0.01431, -0.04376, 0.006083), (0.01431, -0.06687, 0.06326), (-0.01431, 0.01984, 0.02067), (0.01431, 0.0118, 0.01882), (-0.01431, -0.1001, 0.1125), (0.01431, -0.1454, 0.1561), (-0.01431, -0.06422, 0.1536), (0.01431, -0.05881, 0.1598), (-0.01431, -0.0482, -0.06485), (0.01431, -0.05179, 0.004243), (-0.01431, 0.0221, -0.05967), (0.01431, 0.03028, -0.05907), (0.01431, -0.2215, 0.2116), (-0.01431, -0.2235, 0.219), (-0.01431, -0.1981, 0.2543), (0.01431, -0.2159, 0.2494), (-0.01431, -0.2354, 0.2119), (0.01431, -0.2254, 0.2145), (0.01431, -0.209, 0.2591), (-0.01431, -0.209, 0.2591), (0.01431, -0.1402, 0.1625), (0.01431, -0.2262, 0.2048), (-0.01431, -0.2215, 0.2116), (-0.01431, -0.1454, 0.1561), (-0.01431, -0.2254, 0.2145), (-0.01431, -0.2159, 0.2494), (-0.01431, -0.2062, 0.2489), (-0.01431, -0.2019, 0.247), (0.01431, -0.2019, 0.247), (0.01431, -0.1086, 0.2019), (0.01431, -0.2062, 0.2489), (0.01431, -0.05975, 0.06755), (0.01431, -0.1001, 0.1125), (-0.01431, -0.0947, 0.1187), (-0.01431, -0.06687, 0.06326), (-0.01431, -0.05881, 0.1598), (-0.01431, -0.01722, 0.09316), (0.01431, -0.06422, 0.1536), (0.01431, -0.01013, 0.09743), (-0.01431, 0.06365, -2.743), (-0.01431, 0.03028, -0.05907), (0.01431, 0.0221, -0.05967), (0.01431, 0.05546, -2.743), (-0.01431, -0.07655, -2.743), (-0.01431, -0.04002, -0.06425), (0.01431, -0.0482, -0.06485), (0.01431, -0.08474, -2.743), (0.01431, -0.04376, 0.006083), (-0.01431, -0.05179, 0.004243), (-0.01431, 0.0118, 0.01882), (0.01431, 0.01984, 0.02067), (-0.01431, -0.1086, 0.2019), (0.01431, -0.209, 0.245), (0.01431, -0.2354, 0.2119), (-0.01431, -0.2309, 0.2226), (0.01431, -0.2235, 0.219), (-0.01431, 0.02292, -0.1257), (-0.01431, -0.04092, -0.1302), (-0.01431, -0.0491, -0.1308), (0.01431, -0.0491, -0.1308), (0.01431, -0.04092, -0.1302), (0.01431, 0.02292, -0.1257), (0.01431, 0.0311, -0.1251), (-0.01431, 0.0311, -0.1251)], [], [(39, 21, 37, 3), (4, 0, 38, 43), (45, 67, 30, 7), (36, 6, 44, 28), (50, 17, 48, 20), (52, 8, 49, 22), (54, 10, 51, 23), (47, 11, 53, 1), (2, 31, 41, 70), (12, 55, 79, 78), (13, 59, 73, 72), (15, 58, 77, 76), (14, 62, 75, 74), (64, 25, 17, 50), (65, 16, 8, 52), (66, 18, 10, 54), (63, 19, 11, 47), (20, 48, 21, 39), (22, 49, 0, 4), (23, 51, 67, 45), (1, 53, 6, 36), (24, 61, 25, 64), (26, 60, 16, 65), (27, 56, 18, 66), (9, 57, 19, 63), (2, 70, 32, 69), (41, 31, 34, 35), (3, 37, 69, 32), (7, 30, 35, 34), (36, 28, 37, 21), (38, 0, 39, 3), (3, 32, 40, 38), (41, 35, 42, 5), (35, 30, 43, 42), (44, 6, 45, 7), (7, 34, 46, 44), (47, 1, 48, 17), (49, 8, 50, 20), (51, 10, 52, 22), (53, 11, 54, 23), (13, 72, 79, 55), (57, 77, 78, 27), (14, 74, 73, 59), (61, 75, 76, 9), (63, 47, 17, 25), (8, 16, 64, 50), (10, 18, 65, 52), (11, 19, 66, 54), (1, 36, 21, 48), (0, 49, 20, 39), (67, 51, 22, 4), (6, 53, 23, 45), (9, 63, 25, 61), (16, 60, 24, 64), (18, 56, 26, 65), (19, 57, 27, 66), (34, 31, 68, 46), (28, 33, 69, 37), (70, 41, 5, 29), (30, 67, 4, 43), (31, 2, 71, 68), (32, 70, 29, 40), (33, 71, 2, 69), (42, 43, 5), (40, 29, 38), (5, 43, 38, 29), (33, 28, 71), (46, 68, 44), (71, 28, 44, 68), (56, 27, 78, 79), (60, 26, 72, 73), (57, 9, 76, 77), (61, 24, 74, 75), (26, 56, 79, 72), (58, 12, 78, 77), (24, 60, 73, 74), (62, 15, 76, 75)])
me_mesh_005.polygons.foreach_set('use_smooth', [True] * 77)
me_mesh_005.materials.append(mat_tip3)
me_mesh_005.use_remesh_fix_poles = True
me_mesh_005.use_remesh_preserve_attributes = False
me_mesh_005.use_mirror_vertex_groups = False
me_mesh_005.update()
me_mesh_005.normals_split_custom_set([tuple(v) for v in zip(*[iter([-0.7093, -0.4291, -0.5593, 0.7093, -0.4291, -0.5593, 0.7077, -0.3984, -0.5835, -0.7077, -0.3984, -0.5835, -1.0, 2.004e-08, 0.0, -1.0, -8.143e-09, 0.0, -1.0, 2.345e-08, 0.0, -1.0, -1.487e-08, 0.0, 0.7084, 0.4075, 0.5763, -0.7084, 0.4075, 0.5763, -0.7077, 0.3217, 0.629, 0.7077, 0.3217, 0.629, 1.0, -2.714e-09, 0.0, 1.0, 2.51e-08, 0.0, 1.0, -2.771e-08, 0.0, 1.0, 2.376e-08, 0.0, -0.7123, -0.6403, -0.2875, 0.7123, -0.6403, -0.2875, 0.7091, -0.5397, -0.4538, -0.7091, -0.5397, -0.4538, -1.0, -7.576e-08, 0.0, -1.0, 2.608e-08, 0.0, -1.0, 1.208e-08, 0.0, -1.0, -9.758e-09, 0.0, 0.7108, 0.6113, 0.3479, -0.7108, 0.6113, 0.3479, -0.709, 0.5082, 0.4889, 0.709, 0.5082, 0.4889, 1.0, 3.526e-08, 0.0, 1.0, -6.82e-08, 0.0, 1.0, -7.743e-10, 0.0, 1.0, 2.222e-08, 0.0, 0.7077, -0.6353, 0.3092, 0.7077, -0.5962, 0.3791, -0.7077, -0.5962, 0.3791, -0.7077, -0.6353, 0.3092, 0.7071, 0.7071, 0.008789, -0.7071, 0.7071, 0.008789, -0.7071, 0.7071, 0.008788, 0.7071, 0.7071, 0.008788, -1.0, 1.973e-09, 0.0, -1.0, 1.971e-09, 0.0, -1.0, 9.431e-09, 0.0, -1.0, -8.529e-09, 0.0, 1.0, 4.253e-08, 0.0, 1.0, 3.501e-08, 0.0, 1.0, 1.615e-08, 0.0, 1.0, 1.84e-08, 0.0, -0.7071, -0.707, 0.009647, 0.7071, -0.707, 0.009647, 0.7071, -0.707, 0.009645, -0.7071, -0.707, 0.009645, -0.7089, -0.6973, -0.1062, 0.7089, -0.6973, -0.1062, 0.7123, -0.6403, -0.2875, -0.7123, -0.6403, -0.2875, -1.0, -4.324e-08, 0.0, -1.0, -3.992e-08, 0.0, -1.0, 2.608e-08, 0.0, -1.0, -7.576e-08, 0.0, 0.7097, 0.6824, 0.1751, -0.7097, 0.6824, 0.1751, -0.7108, 0.6113, 0.3479, 0.7108, 0.6113, 0.3479, 1.0, -3.962e-08, 0.0, 1.0, -4.281e-08, 0.0, 1.0, -6.82e-08, 0.0, 1.0, 3.526e-08, 0.0, -0.7091, -0.5397, -0.4538, 0.7091, -0.5397, -0.4538, 0.7093, -0.4291, -0.5593, -0.7093, -0.4291, -0.5593, -1.0, -9.758e-09, 0.0, -1.0, 1.208e-08, 0.0, -1.0, -8.143e-09, 0.0, -1.0, 2.004e-08, 0.0, 0.709, 0.5082, 0.4889, -0.709, 0.5082, 0.4889, -0.7084, 0.4075, 0.5763, 0.7084, 0.4075, 0.5763, 1.0, 2.222e-08, 0.0, 1.0, -7.743e-10, 0.0, 1.0, 2.51e-08, 0.0, 1.0, -2.714e-09, 0.0, -0.7073, -0.7068, -0.01353, 0.7073, -0.7068, -0.01353, 0.7089, -0.6973, -0.1062, -0.7089, -0.6973, -0.1062, -1.0, -6.253e-09, 0.0, -1.0, -4.214e-08, 0.0, -1.0, -3.992e-08, 0.0, -1.0, -4.324e-08, 0.0, 0.7077, 0.7047, 0.05033, -0.7077, 0.7047, 0.05033, -0.7097, 0.6824, 0.1751, 0.7097, 0.6824, 0.1751, 1.0, -5.365e-08, 0.0, 1.0, -1.683e-09, 0.0, 1.0, -4.281e-08, 0.0, 1.0, -3.962e-08, 0.0, 0.7077, -0.6353, 0.3092, -0.7077, -0.6353, 0.3092, -0.7837, -0.6003, -0.1593, 0.7837, -0.6003, -0.1593, -0.7077, -0.5962, 0.3791, 0.7077, -0.5962, 0.3791, 0.7899, -0.1611, 0.5917, -0.7899, -0.1611, 0.5917, -0.7077, -0.3984, -0.5835, 0.7077, -0.3984, -0.5835, 0.7837, -0.6003, -0.1593, -0.7837, -0.6003, -0.1593, 0.7077, 0.3217, 0.629, -0.7077, 0.3217, 0.629, -0.7899, -0.1611, 0.5917, 0.7899, -0.1611, 0.5917, 1.0, -2.714e-09, 0.0, 1.0, 2.376e-08, 0.0, 0.7077, -0.3984, -0.5835, 0.7093, -0.4291, -0.5593, -1.0, 2.345e-08, 0.0, -1.0, -8.143e-09, 0.0, -0.7093, -0.4291, -0.5593, -0.7077, -0.3984, -0.5835, -0.7077, -0.3984, -0.5835, -0.7837, -0.6003, -0.1593, -1.0, 1.908e-08, 0.0, -1.0, 2.345e-08, 0.0, -0.7077, -0.5962, 0.3791, -0.7899, -0.1611, 0.5917, -1.0, -3.694e-08, 0.0, -1.0, 2.508e-08, 0.0, -0.7899, -0.1611, 0.5917, -0.7077, 0.3217, 0.629, -1.0, -1.487e-08, 0.0, -1.0, -3.694e-08, 0.0, 1.0, -2.771e-08, 0.0, 1.0, 2.51e-08, 0.0, 0.7084, 0.4075, 0.5763, 0.7077, 0.3217, 0.629, 0.7077, 0.3217, 0.629, 0.7899, -0.1611, 0.5917, 1.0, -3.693e-08, 0.0, 1.0, -2.771e-08, 0.0, 1.0, 3.526e-08, 0.0, 1.0, 2.222e-08, 0.0, 0.7091, -0.5397, -0.4538, 0.7123, -0.6403, -0.2875, -1.0, 1.208e-08, 0.0, -1.0, 2.608e-08, 0.0, -0.7123, -0.6403, -0.2875, -0.7091, -0.5397, -0.4538, -0.709, 0.5082, 0.4889, -0.7108, 0.6113, 0.3479, -1.0, -7.576e-08, 0.0, -1.0, -9.758e-09, 0.0, 1.0, -7.743e-10, 0.0, 1.0, -6.82e-08, 0.0, 0.7108, 0.6113, 0.3479, 0.709, 0.5082, 0.4889, -1.0, 1.973e-09, 0.0, -1.0, -8.529e-09, 0.0, -0.7071, 0.7071, 0.008788, -0.7071, 0.7071, 0.008789, 1.0, -1.683e-09, 0.0, 1.0, 1.615e-08, 0.0, 0.7071, 0.7071, 0.008788, 0.7077, 0.7047, 0.05033, -0.7071, -0.707, 0.009647, -0.7071, -0.707, 0.009645, -1.0, 9.431e-09, 0.0, -1.0, 1.971e-09, 0.0, 0.7073, -0.7068, -0.01353, 0.7071, -0.707, 0.009645, 1.0, 1.84e-08, 0.0, 1.0, -5.365e-08, 0.0, 1.0, -3.962e-08, 0.0, 1.0, 3.526e-08, 0.0, 0.7123, -0.6403, -0.2875, 0.7089, -0.6973, -0.1062, -1.0, 2.608e-08, 0.0, -1.0, -3.992e-08, 0.0, -0.7089, -0.6973, -0.1062, -0.7123, -0.6403, -0.2875, -0.7108, 0.6113, 0.3479, -0.7097, 0.6824, 0.1751, -1.0, -4.324e-08, 0.0, -1.0, -7.576e-08, 0.0, 1.0, -6.82e-08, 0.0, 1.0, -4.281e-08, 0.0, 0.7097, 0.6824, 0.1751, 0.7108, 0.6113, 0.3479, 1.0, 2.222e-08, 0.0, 1.0, -2.714e-09, 0.0, 0.7093, -0.4291, -0.5593, 0.7091, -0.5397, -0.4538, -1.0, -8.143e-09, 0.0, -1.0, 1.208e-08, 0.0, -0.7091, -0.5397, -0.4538, -0.7093, -0.4291, -0.5593, -0.7084, 0.4075, 0.5763, -0.709, 0.5082, 0.4889, -1.0, -9.758e-09, 0.0, -1.0, 2.004e-08, 0.0, 1.0, 2.51e-08, 0.0, 1.0, -7.743e-10, 0.0, 0.709, 0.5082, 0.4889, 0.7084, 0.4075, 0.5763, 1.0, -5.365e-08, 0.0, 1.0, -3.962e-08, 0.0, 0.7089, -0.6973, -0.1062, 0.7073, -0.7068, -0.01353, -1.0, -3.992e-08, 0.0, -1.0, -4.214e-08, 0.0, -0.7073, -0.7068, -0.01353, -0.7089, -0.6973, -0.1062, -0.7097, 0.6824, 0.1751, -0.7077, 0.7047, 0.05033, -1.0, -6.253e-09, 0.0, -1.0, -4.324e-08, 0.0, 1.0, -4.281e-08, 0.0, 1.0, -1.683e-09, 0.0, 0.7077, 0.7047, 0.05033, 0.7097, 0.6824, 0.1751, 0.7899, -0.1611, 0.5917, 0.7077, -0.5962, 0.3791, 1.0, 9.638e-08, 0.0, 1.0, -3.693e-08, 0.0, 1.0, 2.376e-08, 0.0, 1.0, 0.0, 0.0, 0.7837, -0.6003, -0.1593, 0.7077, -0.3984, -0.5835, -0.7077, -0.6353, 0.3092, -0.7077, -0.5962, 0.3791, -1.0, 2.508e-08, 0.0, -1.0, 2.941e-08, 0.0, -0.7077, 0.3217, 0.629, -0.7084, 0.4075, 0.5763, -1.0, 2.004e-08, 0.0, -1.0, -1.487e-08, 0.0, 0.7077, -0.5962, 0.3791, 0.7077, -0.6353, 0.3092, 1.0, 7.353e-08, 0.0, 1.0, 9.638e-08, 0.0, -0.7837, -0.6003, -0.1593, -0.7077, -0.6353, 0.3092, -1.0, 2.941e-08, 0.0, -1.0, 1.908e-08, 0.0, 1.0, 0.0, 0.0, 1.0, 7.353e-08, 0.0, 0.7077, -0.6353, 0.3092, 0.7837, -0.6003, -0.1593, -1.0, -3.694e-08, 0.0, -1.0, -1.487e-08, 0.0, -1.0, 2.508e-08, 0.0, -1.0, 1.908e-08, 0.0, -1.0, 2.941e-08, 0.0, -1.0, 2.345e-08, 0.0, -1.0, 2.508e-08, 0.0, -1.0, -1.487e-08, 0.0, -1.0, 2.345e-08, 0.0, -1.0, 2.941e-08, 0.0, 1.0, 0.0, 0.0, 1.0, 2.376e-08, 0.0, 1.0, 7.353e-08, 0.0, 1.0, -3.693e-08, 0.0, 1.0, 9.638e-08, 0.0, 1.0, -2.771e-08, 0.0, 1.0, 7.353e-08, 0.0, 1.0, 2.376e-08, 0.0, 1.0, -2.771e-08, 0.0, 1.0, 9.638e-08, 0.0, -0.7077, 0.7047, 0.05033, 0.7077, 0.7047, 0.05033, 0.7071, 0.7071, 0.008788, -0.7071, 0.7071, 0.008788, -1.0, -4.214e-08, 0.0, -1.0, -6.253e-09, 0.0, -1.0, -8.529e-09, 0.0, -1.0, 9.431e-09, 0.0, 1.0, -1.683e-09, 0.0, 1.0, -5.365e-08, 0.0, 1.0, 1.84e-08, 0.0, 1.0, 1.615e-08, 0.0, 0.7073, -0.7068, -0.01353, -0.7073, -0.7068, -0.01353, -0.7071, -0.707, 0.009645, 0.7071, -0.707, 0.009645, -1.0, -6.253e-09, 0.0, -0.7077, 0.7047, 0.05033, -0.7071, 0.7071, 0.008788, -1.0, -8.529e-09, 0.0, 1.0, 3.501e-08, 0.0, 0.7071, 0.7071, 0.008789, 0.7071, 0.7071, 0.008788, 1.0, 1.615e-08, 0.0, -0.7073, -0.7068, -0.01353, -1.0, -4.214e-08, 0.0, -1.0, 9.431e-09, 0.0, -0.7071, -0.707, 0.009645, 0.7071, -0.707, 0.009647, 1.0, 4.253e-08, 0.0, 1.0, 1.84e-08, 0.0, 0.7071, -0.707, 0.009645])] * 3)])
me_mesh_006 = bpy.data.meshes.new('Mesh.006')
me_mesh_006.from_pydata([(0.01431, -0.05481, 0.1724), (-0.01431, -0.05248, 0.102), (-0.01431, -0.04143, 0.2238), (0.01431, -0.03368, 0.2106), (0.01431, -0.09548, 0.1719), (0.01431, -0.06202, 0.2205), (-0.01431, -0.09548, 0.1719), (-0.01431, -0.0752, 0.2198), (0.01431, -0.02438, 0.05715), (-0.01431, -0.02158, -0.02417), (0.01431, -0.07861, 0.05785), (-0.01431, -0.07231, 0.05777), (0.01431, -0.05039, -0.08631), (-0.01431, -0.04395, -0.1969), (0.01431, -0.112, -0.08696), (-0.01431, 0.05621, -2.743), (-0.01431, -0.08595, -2.743), (-0.01431, -0.04765, -0.338), (-0.01431, 0.008049, -0.2592), (0.01431, -0.07971, -2.743), (0.01431, 0.06245, -2.743), (0.01431, 0.03227, -0.3379), (0.01431, -0.07045, -0.259), (-0.01431, -0.1081, -0.1974), (0.01431, -0.03765, -0.1969), (-0.01431, -0.04412, -0.08625), (0.01431, -0.1018, -0.1973), (-0.01431, -0.1057, -0.0869), (-0.01431, -0.06356, -0.1422), (0.01431, -0.06356, -0.1422), (0.01431, -0.1256, -0.1426), (-0.01431, -0.1256, -0.1426), (-0.01431, -0.06419, -0.259), (-0.01431, 0.02601, -0.3379), (0.01431, 0.001791, -0.2592), (0.01431, -0.04139, -0.338), (-0.01431, 0.02477, -0.2973), (-0.01431, -0.05425, -0.2972), (0.01431, -0.05425, -0.2972), (0.01431, 0.02477, -0.2973), (0.01431, -0.01532, -0.02425), (-0.01431, -0.01807, 0.05707), (0.01431, -0.07278, -0.02358), (-0.01431, -0.07908, -0.02351), (-0.01431, -0.0142, 0.01672), (0.01431, -0.0142, 0.01672), (0.01431, -0.06998, 0.01713), (-0.01431, -0.06359, 0.01708), (0.01431, -0.04617, 0.1021), (-0.01431, -0.04855, 0.1725), (0.01431, -0.09585, 0.1015), (-0.01431, -0.1022, 0.1014), (-0.01431, -0.06143, 0.137), (0.01431, -0.06143, 0.137), (0.01431, -0.1096, 0.1367), (-0.01431, -0.1033, 0.1367), (-0.01431, -0.03962, 0.2125), (0.01431, -0.04265, 0.2177), (0.01431, -0.0752, 0.2198), (-0.01431, -0.06147, 0.2267), (0.01431, -0.0309, 0.2211), (-0.01431, -0.03853, 0.2167), (-0.01431, -0.0702, 0.227), (0.01431, -0.0702, 0.227), (-0.01431, -0.05481, 0.1724), (-0.01431, -0.03368, 0.2106), (0.01431, -0.03962, 0.2125), (0.01431, -0.04855, 0.1725), (0.01431, -0.03853, 0.2167), (0.01431, -0.06147, 0.2267), (0.01431, -0.06703, 0.2207), (0.01431, -0.0699, 0.2165), (-0.01431, -0.0699, 0.2165), (-0.01431, -0.1018, 0.1719), (-0.01431, -0.06703, 0.2207), (-0.01431, -0.02438, 0.05715), (-0.01431, -0.04617, 0.1021), (0.01431, -0.05248, 0.102), (0.01431, -0.01807, 0.05707), (0.01431, -0.1022, 0.1014), (0.01431, -0.07231, 0.05777), (-0.01431, -0.09585, 0.1015), (-0.01431, -0.07861, 0.05785), (-0.01431, -0.05039, -0.08631), (-0.01431, -0.01532, -0.02425), (0.01431, -0.02158, -0.02417), (0.01431, -0.04412, -0.08625), (0.01431, -0.07908, -0.02351), (0.01431, -0.1057, -0.0869), (-0.01431, -0.07971, -2.743), (-0.01431, -0.04139, -0.338), (-0.01431, 0.03227, -0.3379), (-0.01431, 0.06245, -2.743), (0.01431, 0.05621, -2.743), (0.01431, 0.02601, -0.3379), (0.01431, -0.04765, -0.338), (0.01431, -0.08595, -2.743), (-0.01431, -0.07045, -0.259), (-0.01431, -0.1018, -0.1973), (-0.01431, -0.03765, -0.1969), (-0.01431, 0.001791, -0.2592), (0.01431, -0.06419, -0.259), (0.01431, -0.1081, -0.1974), (0.01431, 0.008049, -0.2592), (0.01431, -0.04395, -0.1969), (-0.01431, -0.112, -0.08696), (-0.01431, -0.07278, -0.02358), (-0.01431, -0.05716, -0.1422), (0.01431, -0.05716, -0.1422), (0.01431, -0.1192, -0.1425), (-0.01431, -0.1192, -0.1425), (-0.01431, 0.01849, -0.2972), (-0.01431, -0.04797, -0.2972), (0.01431, -0.04797, -0.2972), (0.01431, 0.01849, -0.2972), (-0.01431, -0.007818, 0.01667), (0.01431, -0.007818, 0.01667), (0.01431, -0.06359, 0.01708), (-0.01431, -0.06998, 0.01713), (-0.01431, -0.05505, 0.1371), (0.01431, -0.05505, 0.1371), (0.01431, -0.1018, 0.1719), (0.01431, -0.1033, 0.1367), (-0.01431, -0.1096, 0.1367), (-0.01431, -0.06202, 0.2205), (-0.01431, -0.0309, 0.2211), (0.01431, -0.04143, 0.2238), (-0.01431, -0.04265, 0.2177), (0.01431, -0.04209, -0.3818), (0.01431, -0.04835, -0.3818), (-0.01431, -0.04835, -0.3818), (-0.01431, -0.04209, -0.3818), (-0.01431, 0.02656, -0.3818), (-0.01431, 0.03282, -0.3818), (0.01431, 0.03282, -0.3818), (0.01431, 0.02656, -0.3818)], [], [(67, 49, 65, 3), (4, 0, 66, 71), (73, 121, 58, 7), (64, 6, 72, 56), (78, 41, 76, 48), (80, 8, 77, 50), (82, 10, 79, 51), (75, 11, 81, 1), (86, 25, 84, 40), (88, 12, 85, 42), (15, 89, 131, 132), (19, 93, 135, 128), (16, 96, 129, 130), (20, 92, 133, 134), (2, 59, 69, 126), (100, 32, 98, 13), (97, 22, 102, 23), (101, 34, 104, 26), (103, 18, 99, 24), (83, 27, 106, 9), (105, 14, 87, 43), (24, 99, 107, 108), (26, 104, 29, 109), (27, 83, 28, 110), (14, 105, 31, 30), (25, 86, 108, 107), (12, 88, 109, 29), (13, 98, 110, 28), (23, 102, 30, 31), (32, 100, 111, 112), (34, 101, 113, 114), (22, 97, 37, 38), (18, 103, 39, 36), (33, 90, 112, 111), (35, 94, 114, 113), (17, 95, 38, 37), (21, 91, 36, 39), (40, 84, 115, 116), (42, 85, 45, 117), (43, 87, 46, 118), (9, 106, 47, 44), (41, 78, 116, 115), (8, 80, 117, 45), (10, 82, 118, 46), (11, 75, 44, 47), (48, 76, 119, 120), (50, 77, 53, 122), (51, 79, 54, 123), (1, 81, 55, 52), (49, 67, 120, 119), (0, 4, 122, 53), (121, 73, 123, 54), (6, 64, 52, 55), (2, 126, 60, 125), (69, 59, 62, 63), (3, 65, 125, 60), (7, 58, 63, 62), (64, 56, 65, 49), (66, 0, 67, 3), (3, 60, 68, 66), (69, 63, 70, 5), (63, 58, 71, 70), (72, 6, 73, 7), (7, 62, 74, 72), (75, 1, 76, 41), (77, 8, 78, 48), (79, 10, 80, 50), (81, 11, 82, 51), (83, 9, 84, 25), (85, 12, 86, 40), (87, 14, 88, 42), (16, 130, 131, 89), (91, 133, 132, 33), (20, 134, 135, 93), (95, 129, 128, 35), (97, 23, 98, 32), (99, 18, 100, 13), (101, 26, 102, 22), (103, 24, 104, 34), (105, 43, 106, 27), (13, 28, 107, 99), (12, 29, 108, 86), (14, 30, 109, 88), (23, 31, 110, 98), (28, 83, 25, 107), (29, 104, 24, 108), (30, 102, 26, 109), (31, 105, 27, 110), (18, 36, 111, 100), (17, 37, 112, 90), (22, 38, 113, 101), (21, 39, 114, 94), (36, 91, 33, 111), (37, 97, 32, 112), (38, 95, 35, 113), (39, 103, 34, 114), (9, 44, 115, 84), (8, 45, 116, 78), (10, 46, 117, 80), (11, 47, 118, 82), (44, 75, 41, 115), (45, 85, 40, 116), (46, 87, 42, 117), (47, 106, 43, 118), (1, 52, 119, 76), (0, 53, 120, 67), (121, 54, 122, 4), (6, 55, 123, 73), (52, 64, 49, 119), (53, 77, 48, 120), (54, 79, 50, 122), (55, 81, 51, 123), (62, 59, 124, 74), (56, 61, 125, 65), (126, 69, 5, 57), (58, 121, 4, 71), (59, 2, 127, 124), (60, 126, 57, 68), (61, 127, 2, 125), (61, 56, 127), (74, 124, 72), (127, 56, 72, 124), (68, 57, 66), (57, 5, 71, 66), (70, 71, 5), (90, 33, 132, 131), (94, 35, 128, 135), (95, 17, 130, 129), (91, 21, 134, 133), (17, 90, 131, 130), (92, 15, 132, 133), (21, 94, 135, 134), (96, 19, 128, 129)])
me_mesh_006.polygons.foreach_set('use_smooth', [True] * 133)
me_mesh_006.materials.append(mat_tip2)
me_mesh_006.use_remesh_fix_poles = True
me_mesh_006.use_remesh_preserve_attributes = False
me_mesh_006.use_mirror_vertex_groups = False
me_mesh_006.update()
me_mesh_006.normals_split_custom_set([tuple(v) for v in zip(*[iter([0.7087, 0.6787, -0.1927, -0.7087, 0.6787, -0.1927, -0.7077, 0.6717, -0.2191, 0.7077, 0.6717, -0.2191, 1.0, 4.148e-08, 0.0, 1.0, -1.264e-08, 0.0, 1.0, 4.923e-08, 0.0, 1.0, -5.241e-08, 0.0, -0.7107, -0.6577, 0.2497, 0.7107, -0.6577, 0.2497, 0.7076, -0.5998, 0.3735, -0.7076, -0.5999, 0.3735, -1.0, -9.263e-10, 0.0, -1.0, 4.774e-08, 0.0, -1.0, -6.249e-08, 0.0, -1.0, 7.728e-08, 0.0, 0.7113, 0.6464, 0.2759, -0.7113, 0.6464, 0.2759, -0.7114, 0.6464, 0.2759, 0.7113, 0.6464, 0.2759, 1.0, -5.729e-09, 0.0, 1.0, -4.578e-09, 0.0, 1.0, -1.105e-08, 0.0, 1.0, -1.162e-08, 0.0, -0.7107, -0.6602, -0.2427, 0.7107, -0.6602, -0.2428, 0.7107, -0.6602, -0.2429, -0.7107, -0.6602, -0.2429, -1.0, -4.578e-09, 0.0, -1.0, -5.729e-09, 0.0, -1.0, -1.162e-08, 0.0, -1.0, -1.105e-08, 0.0, 0.709, 0.6667, -0.2298, -0.709, 0.6667, -0.2298, -0.7099, 0.6711, -0.2136, 0.7099, 0.6711, -0.2136, 1.0, 3.435e-08, 0.0, 1.0, 2.05e-08, 0.0, 1.0, -5.257e-08, 0.0, 1.0, -3.855e-09, 0.0, -1.0, -9.088e-08, 0.0, -1.0, 6.761e-09, 0.0, -1.0, -1.347e-08, 0.0, -1.0, -9.653e-08, 0.0, 1.0, -6.501e-09, 0.0, 1.0, -1.205e-07, 0.0, 1.0, -1.052e-07, 0.0, 1.0, -1.545e-09, 0.0, -0.7071, -0.707, 0.01126, 0.7071, -0.707, 0.01126, 0.7071, -0.707, 0.01126, -0.7071, -0.707, 0.01126, 0.7071, 0.707, 0.00887, -0.7071, 0.707, 0.00887, -0.7071, 0.7071, 0.008867, 0.7071, 0.7071, 0.008867, -0.7077, 0.1383, 0.6929, -0.7076, 0.06314, 0.7038, 0.7076, 0.06315, 0.7038, 0.7077, 0.1383, 0.6929, -1.0, 2.629e-09, 0.0, -1.0, 3.23e-09, 0.0, -1.0, 1.629e-09, 0.0, -1.0, -4.81e-08, 0.0, -0.708, -0.6281, -0.3227, 0.708, -0.6281, -0.3227, 0.7096, -0.6409, -0.2927, -0.7096, -0.6409, -0.2927, 1.0, 3.23e-09, 0.0, 1.0, 2.629e-09, 0.0, 1.0, -4.81e-08, 0.0, 1.0, 1.629e-09, 0.0, 0.7092, 0.6106, 0.3523, -0.7092, 0.6106, 0.3523, -0.7108, 0.6214, 0.3296, 0.7108, 0.6214, 0.3296, -1.0, 2.05e-08, 0.0, -1.0, 3.435e-08, 0.0, -1.0, -3.855e-09, 0.0, -1.0, -5.257e-08, 0.0, -0.7096, -0.6596, 0.2475, 0.7096, -0.6596, 0.2475, 0.71, -0.6616, 0.2411, -0.71, -0.6616, 0.2411, 0.7108, 0.6214, 0.3296, -0.7108, 0.6214, 0.3296, -0.7216, 0.6912, 0.03939, 0.7216, 0.6912, 0.03938, 1.0, 1.629e-09, 0.0, 1.0, -4.81e-08, 0.0, 1.0, 2.219e-09, 0.0, 1.0, 4.755e-08, 0.0, -1.0, 3.435e-08, 0.0, -1.0, 2.05e-08, 0.0, -1.0, 2.219e-09, 0.0, -1.0, 4.755e-08, 0.0, 0.7096, -0.6596, 0.2475, -0.7096, -0.6596, 0.2475, -0.7205, -0.6931, -0.02414, 0.7205, -0.6931, -0.02409, -0.709, 0.6667, -0.2298, 0.709, 0.6667, -0.2298, 0.7216, 0.6912, 0.03938, -0.7216, 0.6912, 0.03939, 1.0, 2.05e-08, 0.0, 1.0, 3.435e-08, 0.0, 1.0, 4.755e-08, 0.0, 1.0, 2.219e-09, 0.0, -1.0, -4.81e-08, 0.0, -1.0, 1.629e-09, 0.0, -1.0, 4.755e-08, 0.0, -1.0, 2.219e-09, 0.0, -0.7096, -0.6409, -0.2927, 0.7096, -0.6409, -0.2927, 0.7205, -0.6931, -0.02409, -0.7205, -0.6931, -0.02414, -1.0, 3.23e-09, 0.0, -1.0, 2.629e-09, 0.0, -1.0, 5.584e-09, 0.0, -1.0, 5.343e-09, 0.0, 1.0, 2.629e-09, 0.0, 1.0, 3.23e-09, 0.0, 1.0, 5.343e-09, 0.0, 1.0, 5.584e-09, 0.0, 0.708, -0.6281, -0.3227, -0.708, -0.6281, -0.3227, -0.7097, -0.6769, -0.1954, 0.7097, -0.6769, -0.1954, -0.7092, 0.6106, 0.3523, 0.7092, 0.6106, 0.3523, 0.7095, 0.6736, 0.2072, -0.7095, 0.6736, 0.2072, -1.0, -4.741e-08, 0.0, -1.0, -1.193e-08, 0.0, -1.0, 5.343e-09, 0.0, -1.0, 5.584e-09, 0.0, 1.0, 6.104e-09, 0.0, 1.0, -4.157e-08, 0.0, 1.0, 5.584e-09, 0.0, 1.0, 5.343e-09, 0.0, -0.7085, -0.7039, -0.05096, 0.7085, -0.7039, -0.05096, 0.7097, -0.6769, -0.1954, -0.7097, -0.6769, -0.1954, 0.7084, 0.7025, 0.06876, -0.7084, 0.7025, 0.06877, -0.7095, 0.6736, 0.2072, 0.7095, 0.6736, 0.2072, 0.7099, 0.6711, -0.2136, -0.7099, 0.6711, -0.2136, -0.7153, 0.6984, 0.02352, 0.7153, 0.6984, 0.02348, 1.0, -3.855e-09, 0.0, 1.0, -5.257e-08, 0.0, 1.0, -6.272e-09, 0.0, 1.0, -8.171e-09, 0.0, -0.71, -0.6616, 0.2411, 0.71, -0.6616, 0.2411, 0.7153, -0.6988, 0.004054, -0.7153, -0.6988, 0.004051, -1.0, -5.257e-08, 0.0, -1.0, -3.855e-09, 0.0, -1.0, -8.171e-09, 0.0, -1.0, -6.272e-09, 0.0, -0.7113, 0.6464, 0.2759, 0.7113, 0.6464, 0.2759, 0.7153, 0.6984, 0.02348, -0.7153, 0.6984, 0.02352, 1.0, -4.578e-09, 0.0, 1.0, -5.729e-09, 0.0, 1.0, -8.171e-09, 0.0, 1.0, -6.272e-09, 0.0, 0.7107, -0.6602, -0.2428, -0.7107, -0.6602, -0.2427, -0.7153, -0.6988, 0.004051, 0.7153, -0.6988, 0.004054, -1.0, -5.729e-09, 0.0, -1.0, -4.578e-09, 0.0, -1.0, -6.272e-09, 0.0, -1.0, -8.171e-09, 0.0, 0.7113, 0.6464, 0.2759, -0.7114, 0.6464, 0.2759, -0.7153, 0.6984, 0.02342, 0.7153, 0.6984, 0.02342, 1.0, -1.162e-08, 0.0, 1.0, -1.105e-08, 0.0, 1.0, -2.243e-08, 0.0, 1.0, 5.757e-08, 0.0, -0.7107, -0.6602, -0.2429, 0.7107, -0.6602, -0.2429, 0.7152, -0.6989, 0.003638, -0.7152, -0.6989, 0.003675, -1.0, -1.105e-08, 0.0, -1.0, -1.162e-08, 0.0, -1.0, 5.757e-08, 0.0, -1.0, -2.243e-08, 0.0, -0.7087, 0.6787, -0.1927, 0.7087, 0.6787, -0.1927, 0.7153, 0.6984, 0.02342, -0.7153, 0.6984, 0.02342, 1.0, -1.264e-08, 0.0, 1.0, 4.148e-08, 0.0, 1.0, 5.757e-08, 0.0, 1.0, -2.243e-08, 0.0, 0.7107, -0.6577, 0.2497, -0.7107, -0.6577, 0.2497, -0.7152, -0.6989, 0.003675, 0.7152, -0.6989, 0.003638, -1.0, 4.774e-08, 0.0, -1.0, -9.263e-10, 0.0, -1.0, -2.243e-08, 0.0, -1.0, 5.757e-08, 0.0, -0.7077, 0.1383, 0.6929, 0.7077, 0.1383, 0.6929, 0.8172, 0.4975, 0.291, -0.8172, 0.4975, 0.291, 0.7076, 0.06315, 0.7038, -0.7076, 0.06314, 0.7038, -0.7517, -0.2941, 0.5903, 0.7518, -0.294, 0.5902, 0.7077, 0.6717, -0.2191, -0.7077, 0.6717, -0.2191, -0.8172, 0.4975, 0.291, 0.8172, 0.4975, 0.291, -0.7076, -0.5999, 0.3735, 0.7076, -0.5998, 0.3735, 0.7518, -0.294, 0.5902, -0.7517, -0.2941, 0.5903, -1.0, -9.263e-10, 0.0, -1.0, 7.728e-08, 0.0, -0.7077, 0.6717, -0.2191, -0.7087, 0.6787, -0.1927, 1.0, 4.923e-08, 0.0, 1.0, -1.264e-08, 0.0, 0.7087, 0.6787, -0.1927, 0.7077, 0.6717, -0.2191, 0.7077, 0.6717, -0.2191, 0.8172, 0.4975, 0.291, 1.0, 4.343e-08, 0.0, 1.0, 4.923e-08, 0.0, 0.7076, 0.06315, 0.7038, 0.7518, -0.294, 0.5902, 1.0, -4.019e-08, 0.0, 1.0, -4.392e-09, 0.0, 0.7518, -0.294, 0.5902, 0.7076, -0.5998, 0.3735, 1.0, -5.241e-08, 0.0, 1.0, -4.019e-08, 0.0, -1.0, -6.249e-08, 0.0, -1.0, 4.774e-08, 0.0, -0.7107, -0.6577, 0.2497, -0.7076, -0.5999, 0.3735, -0.7076, -0.5999, 0.3735, -0.7517, -0.2941, 0.5903, -1.0, -6.815e-08, 0.0, -1.0, -6.249e-08, 0.0, -1.0, -4.578e-09, 0.0, -1.0, -1.105e-08, 0.0, -0.7114, 0.6464, 0.2759, -0.7113, 0.6464, 0.2759, 1.0, -1.105e-08, 0.0, 1.0, -4.578e-09, 0.0, 0.7113, 0.6464, 0.2759, 0.7113, 0.6464, 0.2759, 0.7107, -0.6602, -0.2429, 0.7107, -0.6602, -0.2428, 1.0, -5.729e-09, 0.0, 1.0, -1.162e-08, 0.0, -1.0, -1.162e-08, 0.0, -1.0, -5.729e-09, 0.0, -0.7107, -0.6602, -0.2427, -0.7107, -0.6602, -0.2429, -1.0, 2.05e-08, 0.0, -1.0, -5.257e-08, 0.0, -0.7099, 0.6711, -0.2136, -0.709, 0.6667, -0.2298, 1.0, -5.257e-08, 0.0, 1.0, 2.05e-08, 0.0, 0.709, 0.6667, -0.2298, 0.7099, 0.6711, -0.2136, 0.71, -0.6616, 0.2411, 0.7096, -0.6596, 0.2475, 1.0, 3.435e-08, 0.0, 1.0, -3.855e-09, 0.0, -0.7071, -0.707, 0.01126, -0.7071, -0.707, 0.01126, -1.0, -1.347e-08, 0.0, -1.0, 6.761e-09, 0.0, -0.7084, 0.7025, 0.06877, -0.7071, 0.7071, 0.008867, -1.0, -9.653e-08, 0.0, -1.0, -4.741e-08, 0.0, 0.7071, 0.707, 0.00887, 0.7071, 0.7071, 0.008867, 1.0, -1.052e-07, 0.0, 1.0, -1.205e-07, 0.0, 0.7085, -0.7039, -0.05096, 0.7071, -0.707, 0.01126, 1.0, -1.545e-09, 0.0, 1.0, 6.104e-09, 0.0, -0.708, -0.6281, -0.3227, -0.7096, -0.6409, -0.2927, -1.0, 1.629e-09, 0.0, -1.0, 3.23e-09, 0.0, -0.7108, 0.6214, 0.3296, -0.7092, 0.6106, 0.3523, -1.0, 2.629e-09, 0.0, -1.0, -4.81e-08, 0.0, 1.0, 3.23e-09, 0.0, 1.0, 1.629e-09, 0.0, 0.7096, -0.6409, -0.2927, 0.708, -0.6281, -0.3227, 0.7092, 0.6106, 0.3523, 0.7108, 0.6214, 0.3296, 1.0, -4.81e-08, 0.0, 1.0, 2.629e-09, 0.0, -0.7096, -0.6596, 0.2475, -0.71, -0.6616, 0.2411, -1.0, -3.855e-09, 0.0, -1.0, 3.435e-08, 0.0, -1.0, -4.81e-08, 0.0, -1.0, 2.219e-09, 0.0, -0.7216, 0.6912, 0.03939, -0.7108, 0.6214, 0.3296, 1.0, 2.05e-08, 0.0, 1.0, 2.219e-09, 0.0, 0.7216, 0.6912, 0.03938, 0.709, 0.6667, -0.2298, 0.7096, -0.6596, 0.2475, 0.7205, -0.6931, -0.02409, 1.0, 4.755e-08, 0.0, 1.0, 3.435e-08, 0.0, -0.7096, -0.6409, -0.2927, -0.7205, -0.6931, -0.02414, -1.0, 4.755e-08, 0.0, -1.0, 1.629e-09, 0.0, -1.0, 2.219e-09, 0.0, -1.0, 2.05e-08, 0.0, -0.709, 0.6667, -0.2298, -0.7216, 0.6912, 0.03939, 1.0, 2.219e-09, 0.0, 1.0, -4.81e-08, 0.0, 0.7108, 0.6214, 0.3296, 0.7216, 0.6912, 0.03938, 0.7205, -0.6931, -0.02409, 0.7096, -0.6409, -0.2927, 1.0, 1.629e-09, 0.0, 1.0, 4.755e-08, 0.0, -0.7205, -0.6931, -0.02414, -0.7096, -0.6596, 0.2475, -1.0, 3.435e-08, 0.0, -1.0, 4.755e-08, 0.0, -0.7092, 0.6106, 0.3523, -0.7095, 0.6736, 0.2072, -1.0, 5.584e-09, 0.0, -1.0, 2.629e-09, 0.0, -0.7085, -0.7039, -0.05096, -0.7097, -0.6769, -0.1954, -1.0, 5.343e-09, 0.0, -1.0, -1.193e-08, 0.0, 0.708, -0.6281, -0.3227, 0.7097, -0.6769, -0.1954, 1.0, 5.343e-09, 0.0, 1.0, 3.23e-09, 0.0, 0.7084, 0.7025, 0.06876, 0.7095, 0.6736, 0.2072, 1.0, 5.584e-09, 0.0, 1.0, -4.157e-08, 0.0, -0.7095, 0.6736, 0.2072, -0.7084, 0.7025, 0.06877, -1.0, -4.741e-08, 0.0, -1.0, 5.584e-09, 0.0, -0.7097, -0.6769, -0.1954, -0.708, -0.6281, -0.3227, -1.0, 3.23e-09, 0.0, -1.0, 5.343e-09, 0.0, 0.7097, -0.6769, -0.1954, 0.7085, -0.7039, -0.05096, 1.0, 6.104e-09, 0.0, 1.0, 5.343e-09, 0.0, 0.7095, 0.6736, 0.2072, 0.7092, 0.6106, 0.3523, 1.0, 2.629e-09, 0.0, 1.0, 5.584e-09, 0.0, -1.0, -5.257e-08, 0.0, -1.0, -6.272e-09, 0.0, -0.7153, 0.6984, 0.02352, -0.7099, 0.6711, -0.2136, 1.0, -4.578e-09, 0.0, 1.0, -6.272e-09, 0.0, 0.7153, 0.6984, 0.02348, 0.7113, 0.6464, 0.2759, 0.7107, -0.6602, -0.2428, 0.7153, -0.6988, 0.004054, 1.0, -8.171e-09, 0.0, 1.0, -5.729e-09, 0.0, -1.0, -5.729e-09, 0.0, -1.0, -8.171e-09, 0.0, -0.7153, -0.6988, 0.004051, -0.7107, -0.6602, -0.2427, -1.0, -6.272e-09, 0.0, -1.0, -4.578e-09, 0.0, -0.7113, 0.6464, 0.2759, -0.7153, 0.6984, 0.02352, 1.0, -6.272e-09, 0.0, 1.0, -5.257e-08, 0.0, 0.7099, 0.6711, -0.2136, 0.7153, 0.6984, 0.02348, 0.7153, -0.6988, 0.004054, 0.71, -0.6616, 0.2411, 1.0, -3.855e-09, 0.0, 1.0, -8.171e-09, 0.0, -1.0, -8.171e-09, 0.0, -1.0, -3.855e-09, 0.0, -0.71, -0.6616, 0.2411, -0.7153, -0.6988, 0.004051, -1.0, -1.105e-08, 0.0, -1.0, -2.243e-08, 0.0, -0.7153, 0.6984, 0.02342, -0.7114, 0.6464, 0.2759, 1.0, -1.264e-08, 0.0, 1.0, -2.243e-08, 0.0, 0.7153, 0.6984, 0.02342, 0.7087, 0.6787, -0.1927, 0.7107, -0.6577, 0.2497, 0.7152, -0.6989, 0.003638, 1.0, 5.757e-08, 0.0, 1.0, 4.148e-08, 0.0, -1.0, 4.774e-08, 0.0, -1.0, 5.757e-08, 0.0, -0.7152, -0.6989, 0.003675, -0.7107, -0.6577, 0.2497, -1.0, -2.243e-08, 0.0, -1.0, -9.263e-10, 0.0, -0.7087, 0.6787, -0.1927, -0.7153, 0.6984, 0.02342, 1.0, -2.243e-08, 0.0, 1.0, -1.105e-08, 0.0, 0.7113, 0.6464, 0.2759, 0.7153, 0.6984, 0.02342, 0.7152, -0.6989, 0.003638, 0.7107, -0.6602, -0.2429, 1.0, -1.162e-08, 0.0, 1.0, 5.757e-08, 0.0, -1.0, 5.757e-08, 0.0, -1.0, -1.162e-08, 0.0, -0.7107, -0.6602, -0.2429, -0.7152, -0.6989, 0.003675, -0.7517, -0.2941, 0.5903, -0.7076, 0.06314, 0.7038, -1.0, -4.392e-09, 0.0, -1.0, -6.815e-08, 0.0, -1.0, 7.728e-08, 0.0, -1.0, 5.791e-08, 0.0, -0.8172, 0.4975, 0.291, -0.7077, 0.6717, -0.2191, 0.7077, 0.1383, 0.6929, 0.7076, 0.06315, 0.7038, 1.0, -4.392e-09, 0.0, 1.0, -4.379e-08, 0.0, 0.7076, -0.5998, 0.3735, 0.7107, -0.6577, 0.2497, 1.0, 4.148e-08, 0.0, 1.0, -5.241e-08, 0.0, -0.7076, 0.06314, 0.7038, -0.7077, 0.1383, 0.6929, -1.0, -5.378e-08, 0.0, -1.0, -4.392e-09, 0.0, 0.8172, 0.4975, 0.291, 0.7077, 0.1383, 0.6929, 1.0, -4.379e-08, 0.0, 1.0, 4.343e-08, 0.0, -1.0, 5.791e-08, 0.0, -1.0, -5.378e-08, 0.0, -0.7077, 0.1383, 0.6929, -0.8172, 0.4975, 0.291, -1.0, 5.791e-08, 0.0, -1.0, 7.728e-08, 0.0, -1.0, -5.378e-08, 0.0, -1.0, -6.815e-08, 0.0, -1.0, -4.392e-09, 0.0, -1.0, -6.249e-08, 0.0, -1.0, -5.378e-08, 0.0, -1.0, 7.728e-08, 0.0, -1.0, -6.249e-08, 0.0, -1.0, -4.392e-09, 0.0, 1.0, 4.343e-08, 0.0, 1.0, -4.379e-08, 0.0, 1.0, 4.923e-08, 0.0, 1.0, -4.379e-08, 0.0, 1.0, -4.392e-09, 0.0, 1.0, -5.241e-08, 0.0, 1.0, 4.923e-08, 0.0, 1.0, -4.019e-08, 0.0, 1.0, -5.241e-08, 0.0, 1.0, -4.392e-09, 0.0, -1.0, -1.193e-08, 0.0, -1.0, -4.741e-08, 0.0, -1.0, -9.653e-08, 0.0, -1.0, -1.347e-08, 0.0, 1.0, -4.157e-08, 0.0, 1.0, 6.104e-09, 0.0, 1.0, -1.545e-09, 0.0, 1.0, -1.052e-07, 0.0, 0.7085, -0.7039, -0.05096, -0.7085, -0.7039, -0.05096, -0.7071, -0.707, 0.01126, 0.7071, -0.707, 0.01126, -0.7084, 0.7025, 0.06877, 0.7084, 0.7025, 0.06876, 0.7071, 0.7071, 0.008867, -0.7071, 0.7071, 0.008867, -0.7085, -0.7039, -0.05096, -1.0, -1.193e-08, 0.0, -1.0, -1.347e-08, 0.0, -0.7071, -0.707, 0.01126, -0.7071, 0.707, 0.00887, -1.0, -9.088e-08, 0.0, -1.0, -9.653e-08, 0.0, -0.7071, 0.7071, 0.008867, 0.7084, 0.7025, 0.06876, 1.0, -4.157e-08, 0.0, 1.0, -1.052e-07, 0.0, 0.7071, 0.7071, 0.008867, 0.7071, -0.707, 0.01126, 1.0, -6.501e-09, 0.0, 1.0, -1.545e-09, 0.0, 0.7071, -0.707, 0.01126])] * 3)])
me_mesh_007 = bpy.data.meshes.new('Mesh.007')
me_mesh_007.from_pydata([(-0.01431, 0.1372, -0.13), (0.01431, 0.1431, -0.1302), (-0.01431, 0.1021, -0.1149), (-0.01431, 0.07283, -0.1158), (-0.01431, 0.04245, -0.1232), (-0.01431, 0.06218, -2.743), (-0.01431, -0.08122, -2.743), (-0.01431, -0.05437, 0.1683), (0.01431, -0.03165, 0.1728), (-0.01431, -0.03549, 0.1732), (0.01431, 0.1372, -0.13), (-0.01431, 0.1452, -0.1372), (0.01431, -0.03441, 0.1681), (0.01431, -0.04938, 0.1679), (0.01431, -0.07622, -2.743), (0.01431, 0.06718, -2.743), (0.01431, 0.03889, -0.1406), (0.01431, 0.05546, -0.1146), (0.01431, 0.1021, -0.1149), (-0.01431, 0.1381, -0.1359), (0.01431, 0.1452, -0.1372), (0.01431, 0.1007, -0.1197), (0.01431, 0.06218, -2.743), (0.01431, -0.03549, 0.1732), (-0.01431, -0.02943, 0.1697), (-0.01431, -0.05383, 0.1727), (0.01431, -0.05383, 0.1727), (-0.01431, -0.03165, 0.1728), (-0.01431, 0.03889, -0.1406), (0.01431, 0.04627, -0.1267), (-0.01431, 0.05745, -0.1193), (0.01431, 0.07283, -0.1158), (-0.01431, 0.1431, -0.1302), (-0.01431, 0.06718, -2.743), (0.01431, -0.08122, -2.743), (-0.01431, 0.1007, -0.1197), (-0.01431, 0.07262, -0.1107), (-0.01431, 0.05546, -0.1146), (-0.01431, 0.04627, -0.1267), (-0.01431, 0.03388, -0.1394), (-0.01431, -0.07622, -2.743), (-0.01431, -0.04938, 0.1679), (0.01431, 0.07262, -0.1107), (-0.01431, -0.0494, 0.1732), (-0.01431, -0.03441, 0.1681), (0.01431, 0.03388, -0.1394), (0.01431, 0.1381, -0.1359), (0.01431, -0.05437, 0.1683), (0.01431, 0.04245, -0.1232), (0.01431, -0.02943, 0.1697), (0.01431, 0.05745, -0.1193), (0.01431, -0.0494, 0.1732), (-0.01431, -0.05225, -0.1435), (-0.01431, -0.05725, -0.1443), (0.01431, -0.05728, -0.1473), (0.01431, -0.05228, -0.147), (-0.01431, 0.03422, -0.1705), (-0.01431, 0.03923, -0.1717), (0.01431, 0.03923, -0.1717), (0.01431, 0.03422, -0.1705), (0.01431, -0.05257, -0.1781), (0.01431, -0.05757, -0.1784), (-0.01431, -0.05754, -0.1754), (-0.01431, -0.05254, -0.1746)], [], [(0, 2, 44), (10, 12, 18), (46, 21, 35, 19), (7, 53, 54, 47), (43, 51, 23, 9), (15, 33, 57, 58), (32, 1, 20, 11), (50, 29, 38, 30), (49, 1, 32, 24), (35, 21, 31, 3), (11, 20, 46, 19), (51, 43, 25, 26), (49, 24, 27, 8), (7, 47, 26, 25), (9, 23, 8, 27), (38, 29, 16, 28), (3, 31, 50, 30), (32, 11, 0), (11, 19, 0), (35, 3, 36, 2), (3, 30, 37, 36), (38, 28, 39, 4), (6, 62, 63, 40), (7, 25, 41), (43, 9, 44, 41), (9, 27, 44), (46, 20, 10), (20, 1, 10), (49, 8, 12), (51, 26, 13), (15, 58, 59, 22), (16, 29, 48, 45), (50, 31, 42, 17), (21, 46, 10, 18), (8, 23, 12), (1, 49, 12, 10), (31, 21, 18, 42), (19, 35, 2, 0), (27, 24, 44), (47, 54, 55, 13), (26, 47, 13), (23, 51, 13, 12), (24, 32, 0, 44), (25, 43, 41), (30, 38, 4, 37), (28, 57, 56, 39), (29, 50, 17, 48), (5, 40, 63, 56), (7, 41, 52, 53), (6, 34, 61, 62), (34, 14, 60, 61), (14, 22, 59, 60), (55, 45, 48, 13), (13, 48, 17, 12), (17, 42, 12), (42, 18, 12), (39, 52, 41, 4), (4, 41, 44, 37), (37, 44, 36), (36, 44, 2), (28, 16, 58, 57), (53, 52, 63, 62), (16, 45, 59, 58), (33, 5, 56, 57), (52, 39, 56, 63), (54, 53, 62, 61), (55, 54, 61, 60), (45, 55, 60, 59)])
me_mesh_007.polygons.foreach_set('use_smooth', [True] * 68)
me_mesh_007.materials.append(mat_tip1)
me_mesh_007.use_remesh_fix_poles = True
me_mesh_007.use_remesh_preserve_attributes = False
me_mesh_007.use_mirror_vertex_groups = False
me_mesh_007.update()
me_mesh_007.normals_split_custom_set([tuple(v) for v in zip(*[iter([-1.0, 7.549e-08, 0.0, -1.0, 1.114e-08, 0.0, -1.0, 5.764e-08, 0.0, 1.0, 1.003e-07, 0.0, 1.0, 1.009e-07, 0.0, 1.0, -1.149e-08, 0.0, 0.7094, -0.2058, -0.6742, 0.7103, -0.1905, -0.6777, -0.7103, -0.1905, -0.6777, -0.7093, -0.2058, -0.6742, -0.7077, -0.705, 0.04649, -0.7071, -0.7071, 0.006518, 0.7071, -0.7071, 0.006518, 0.7077, -0.705, 0.04649, -0.7077, -0.03997, 0.7054, 0.7076, -0.03998, 0.7054, 0.7075, 0.03286, 0.706, -0.7075, 0.03286, 0.706, 0.7071, 0.7071, 0.007685, -0.7071, 0.7071, 0.007685, -0.7071, 0.7071, 0.007679, 0.7071, 0.7071, 0.007679, -0.7094, 0.6467, 0.2802, 0.7094, 0.6467, 0.2802, 0.8878, 0.343, -0.3069, -0.8878, 0.3431, -0.3069, 0.7129, 0.2754, -0.6449, 0.7181, 0.5155, -0.4676, -0.7181, 0.5155, -0.4675, -0.7129, 0.2754, -0.6449, 0.7075, 0.5956, 0.3805, 0.7094, 0.6467, 0.2802, -0.7094, 0.6467, 0.2802, -0.7075, 0.5956, 0.3805, -0.7103, -0.1905, -0.6777, 0.7103, -0.1905, -0.6777, 0.7129, 0.02866, -0.7006, -0.7129, 0.02866, -0.7006, -0.8878, 0.3431, -0.3069, 0.8878, 0.343, -0.3069, 0.7094, -0.2058, -0.6742, -0.7093, -0.2058, -0.6742, 0.7076, -0.03998, 0.7054, -0.7077, -0.03997, 0.7054, -0.7865, -0.4346, 0.4388, 0.7865, -0.4347, 0.4388, 0.7075, 0.5956, 0.3805, -0.7075, 0.5956, 0.3805, -0.7402, 0.3367, 0.582, 0.7402, 0.3367, 0.582, -0.7077, -0.705, 0.04649, 0.7077, -0.705, 0.04649, 0.7865, -0.4347, 0.4388, -0.7865, -0.4346, 0.4388, -0.7075, 0.03286, 0.706, 0.7075, 0.03286, 0.706, 0.7402, 0.3367, 0.582, -0.7402, 0.3367, 0.582, -0.7181, 0.5155, -0.4675, 0.7181, 0.5155, -0.4676, 0.7181, 0.6762, -0.1643, -0.7181, 0.6762, -0.1643, -0.7129, 0.02866, -0.7006, 0.7129, 0.02866, -0.7006, 0.7129, 0.2754, -0.6449, -0.7129, 0.2754, -0.6449, -0.7094, 0.6467, 0.2802, -0.8878, 0.3431, -0.3069, -1.0, 7.549e-08, 0.0, -0.8878, 0.3431, -0.3069, -0.7093, -0.2058, -0.6742, -1.0, 7.549e-08, 0.0, -0.7103, -0.1905, -0.6777, -0.7129, 0.02866, -0.7006, -1.0, -2.691e-08, 0.0, -1.0, 1.114e-08, 0.0, -0.7129, 0.02866, -0.7006, -0.7129, 0.2754, -0.6449, -1.0, 4.752e-08, 0.0, -1.0, -2.691e-08, 0.0, -0.7181, 0.5155, -0.4675, -0.7181, 0.6762, -0.1643, -1.0, -3.3e-10, 0.0, -1.0, 6.392e-08, 0.0, -0.7071, -0.7071, 0.006519, -0.7071, -0.7071, 0.006518, -1.0, 4.669e-08, 0.0, -1.0, 3.062e-10, 0.0, -0.7077, -0.705, 0.04649, -0.7865, -0.4346, 0.4388, -1.0, 1.114e-08, 0.0, -0.7077, -0.03997, 0.7054, -0.7075, 0.03286, 0.706, -1.0, 5.764e-08, 0.0, -1.0, 1.114e-08, 0.0, -0.7075, 0.03286, 0.706, -0.7402, 0.3367, 0.582, -1.0, 5.764e-08, 0.0, 0.7094, -0.2058, -0.6742, 0.8878, 0.343, -0.3069, 1.0, 1.003e-07, 0.0, 0.8878, 0.343, -0.3069, 0.7094, 0.6467, 0.2802, 1.0, 1.003e-07, 0.0, 0.7075, 0.5956, 0.3805, 0.7402, 0.3367, 0.582, 1.0, 1.009e-07, 0.0, 0.7076, -0.03998, 0.7054, 0.7865, -0.4347, 0.4388, 1.0, -7.913e-08, 0.0, 0.7071, 0.7071, 0.007685, 0.7071, 0.7071, 0.007679, 1.0, 1.127e-08, 0.0, 1.0, 8.868e-10, 0.0, 0.7181, 0.6762, -0.1643, 0.7181, 0.5155, -0.4676, 1.0, -1.425e-08, 0.0, 1.0, -2.794e-08, 0.0, 0.7129, 0.2754, -0.6449, 0.7129, 0.02866, -0.7006, 1.0, -5.178e-08, 0.0, 1.0, -1.617e-08, 0.0, 0.7103, -0.1905, -0.6777, 0.7094, -0.2058, -0.6742, 1.0, 1.003e-07, 0.0, 1.0, -1.149e-08, 0.0, 0.7402, 0.3367, 0.582, 0.7075, 0.03286, 0.706, 1.0, 1.009e-07, 0.0, 0.7094, 0.6467, 0.2802, 0.7075, 0.5956, 0.3805, 1.0, 1.009e-07, 0.0, 1.0, 1.003e-07, 0.0, 0.7129, 0.02866, -0.7006, 0.7103, -0.1905, -0.6777, 1.0, -1.149e-08, 0.0, 1.0, -5.178e-08, 0.0, -0.7093, -0.2058, -0.6742, -0.7103, -0.1905, -0.6777, -1.0, 1.114e-08, 0.0, -1.0, 7.549e-08, 0.0, -0.7402, 0.3367, 0.582, -0.7075, 0.5956, 0.3805, -1.0, 5.764e-08, 0.0, 0.7077, -0.705, 0.04649, 0.7071, -0.7071, 0.006518, 1.0, -6.887e-08, 0.0, 1.0, -7.913e-08, 0.0, 0.7865, -0.4347, 0.4388, 0.7077, -0.705, 0.04649, 1.0, -7.913e-08, 0.0, 0.7075, 0.03286, 0.706, 0.7076, -0.03998, 0.7054, 1.0, -7.913e-08, 0.0, 1.0, 1.009e-07, 0.0, -0.7075, 0.5956, 0.3805, -0.7094, 0.6467, 0.2802, -1.0, 7.549e-08, 0.0, -1.0, 5.764e-08, 0.0, -0.7865, -0.4346, 0.4388, -0.7077, -0.03997, 0.7054, -1.0, 1.114e-08, 0.0, -0.7129, 0.2754, -0.6449, -0.7181, 0.5155, -0.4675, -1.0, 6.392e-08, 0.0, -1.0, 4.752e-08, 0.0, -0.7181, 0.6762, -0.1643, -0.7071, 0.7071, 0.007679, -1.0, 2.024e-08, 0.0, -1.0, -3.3e-10, 0.0, 0.7181, 0.5155, -0.4676, 0.7129, 0.2754, -0.6449, 1.0, -1.617e-08, 0.0, 1.0, -1.425e-08, 0.0, -1.0, 4.91e-08, 0.0, -1.0, 3.062e-10, 0.0, -1.0, 4.669e-08, 0.0, -1.0, 2.024e-08, 0.0, -0.7077, -0.705, 0.04649, -1.0, 1.114e-08, 0.0, -1.0, -4.324e-08, 0.0, -0.7071, -0.7071, 0.006518, -0.7071, -0.7071, 0.006519, 0.7071, -0.7071, 0.006557, 0.7071, -0.7071, 0.006518, -0.7071, -0.7071, 0.006518, 0.7071, -0.7071, 0.006557, 1.0, -2.328e-08, 0.0, 1.0, -1.94e-09, 0.0, 0.7071, -0.7071, 0.006518, 1.0, -2.328e-08, 0.0, 1.0, 8.868e-10, 0.0, 1.0, 1.127e-08, 0.0, 1.0, -1.94e-09, 0.0, 1.0, -6.887e-08, 0.0, 1.0, -2.794e-08, 0.0, 1.0, -1.425e-08, 0.0, 1.0, -7.913e-08, 0.0, 1.0, -7.913e-08, 0.0, 1.0, -1.425e-08, 0.0, 1.0, -1.617e-08, 0.0, 1.0, 1.009e-07, 0.0, 1.0, -1.617e-08, 0.0, 1.0, -5.178e-08, 0.0, 1.0, 1.009e-07, 0.0, 1.0, -5.178e-08, 0.0, 1.0, -1.149e-08, 0.0, 1.0, 1.009e-07, 0.0, -1.0, -3.3e-10, 0.0, -1.0, -4.324e-08, 0.0, -1.0, 1.114e-08, 0.0, -1.0, 6.392e-08, 0.0, -1.0, 6.392e-08, 0.0, -1.0, 1.114e-08, 0.0, -1.0, 5.764e-08, 0.0, -1.0, 4.752e-08, 0.0, -1.0, 4.752e-08, 0.0, -1.0, 5.764e-08, 0.0, -1.0, -2.691e-08, 0.0, -1.0, -2.691e-08, 0.0, -1.0, 5.764e-08, 0.0, -1.0, 1.114e-08, 0.0, -0.7181, 0.6762, -0.1643, 0.7181, 0.6762, -0.1643, 0.7071, 0.7071, 0.007679, -0.7071, 0.7071, 0.007679, -0.7071, -0.7071, 0.006518, -1.0, -4.324e-08, 0.0, -1.0, 4.669e-08, 0.0, -0.7071, -0.7071, 0.006518, 0.7181, 0.6762, -0.1643, 1.0, -2.794e-08, 0.0, 1.0, 1.127e-08, 0.0, 0.7071, 0.7071, 0.007679, -0.7071, 0.7071, 0.007685, -1.0, 4.91e-08, 0.0, -1.0, 2.024e-08, 0.0, -0.7071, 0.7071, 0.007679, -1.0, -4.324e-08, 0.0, -1.0, -3.3e-10, 0.0, -1.0, 2.024e-08, 0.0, -1.0, 4.669e-08, 0.0, 0.7071, -0.7071, 0.006518, -0.7071, -0.7071, 0.006518, -0.7071, -0.7071, 0.006518, 0.7071, -0.7071, 0.006518, 1.0, -6.887e-08, 0.0, 0.7071, -0.7071, 0.006518, 0.7071, -0.7071, 0.006518, 1.0, -1.94e-09, 0.0, 1.0, -2.794e-08, 0.0, 1.0, -6.887e-08, 0.0, 1.0, -1.94e-09, 0.0, 1.0, 1.127e-08, 0.0])] * 3)])
me_mesh_009 = bpy.data.meshes.new('Mesh.009')
me_mesh_009.from_pydata([(0.01431, 0.1103, 0.167), (0.01431, 0.1268, 0.1122), (0.01431, 0.1186, 0.04926), (0.01431, 0.08917, -0.01049), (0.01431, -0.09785, 0.04926), (0.01431, -0.1158, 0.113), (-0.01431, 0.08917, -0.01049), (-0.01431, 0.1186, 0.04926), (-0.01431, 0.1268, 0.1122), (-0.01431, 0.1103, 0.167), (-0.01431, 0.06769, 0.2116), (0.01431, -0.06841, -0.01049), (0.01431, -0.0895, 0.167), (0.01431, -0.04693, 0.2116), (0.01431, 0.01038, 0.2287), (0.01431, 0.06769, 0.2116), (-0.01431, 0.01038, 0.2387), (-0.01431, -0.0521, 0.22), (-0.01431, -0.09799, 0.172), (-0.01431, 0.07047, -2.743), (-0.01431, -0.06836, -2.743), (-0.01431, -0.02436, -0.06597), (-0.01431, 0.06285, -0.04791), (0.01431, -0.05879, -2.743), (0.01431, 0.08004, -2.743), (0.01431, 0.04509, -0.06597), (0.01431, -0.04209, -0.0479), (-0.01431, -0.07621, -0.0163), (-0.01431, -0.1071, 0.04645), (-0.01431, -0.1158, 0.113), (-0.01431, -0.03232, -0.0479), (-0.01431, 0.04509, -0.06597), (0.01431, 0.05308, -0.04791), (0.01431, -0.02436, -0.06597), (0.01431, -0.03441, -0.08632), (-0.01431, -0.03441, -0.08632), (-0.01431, 0.05507, -0.08631), (0.01431, 0.05507, -0.08631), (0.01431, -0.07621, -0.0163), (0.01431, -0.03232, -0.0479), (0.01431, -0.1071, 0.04645), (0.01431, -0.09799, 0.172), (0.01431, -0.1061, 0.1122), (0.01431, -0.0521, 0.22), (0.01431, 0.01038, 0.2387), (0.01431, 0.07286, 0.22), (0.01431, 0.1188, 0.172), (0.01431, 0.1366, 0.113), (0.01431, 0.1279, 0.04645), (0.01431, 0.09697, -0.0163), (0.01431, 0.06285, -0.04791), (-0.01431, 0.09697, -0.0163), (-0.01431, 0.05308, -0.04791), (-0.01431, 0.1279, 0.04645), (-0.01431, 0.1366, 0.113), (-0.01431, 0.1188, 0.172), (-0.01431, 0.07286, 0.22), (-0.01431, -0.05879, -2.743), (-0.01431, -0.02484, -0.08632), (-0.01431, 0.05488, -0.06597), (-0.01431, 0.0455, -0.08632), (0.01431, 0.07047, -2.743), (0.01431, 0.0455, -0.08632), (0.01431, -0.03415, -0.06597), (0.01431, -0.02484, -0.08632), (-0.01431, -0.04209, -0.0479), (-0.01431, -0.06841, -0.01049), (-0.01431, -0.09785, 0.04926), (-0.01431, -0.1061, 0.1122), (-0.01431, -0.0895, 0.167), (-0.01431, -0.04693, 0.2116), (-0.01431, 0.01038, 0.2287), (-0.01431, -0.03415, -0.06597), (0.01431, 0.05488, -0.06597), (0.01431, -0.06836, -2.743), (-0.01431, 0.08004, -2.743)], [], [(65, 26, 38, 27), (54, 47, 48, 53), (43, 17, 18, 41), (47, 54, 55, 46), (46, 55, 56, 45), (29, 5, 41, 18), (16, 44, 45, 56), (49, 51, 53, 48), (50, 22, 51, 49), (44, 16, 17, 43), (19, 57, 58, 60), (23, 61, 62, 64), (20, 74, 34, 35), (24, 75, 36, 37), (30, 66, 6, 52), (5, 29, 28, 40), (32, 3, 11, 39), (40, 28, 27, 38), (30, 52, 31, 21), (32, 39, 33, 25), (26, 65, 72, 63), (22, 50, 73, 59), (21, 31, 60, 58), (25, 33, 64, 62), (63, 72, 35, 34), (59, 73, 37, 36), (38, 26, 39, 11), (40, 38, 11, 4), (41, 5, 42, 12), (43, 41, 12, 13), (44, 43, 13, 14), (45, 44, 14, 15), (46, 45, 15, 0), (47, 46, 0, 1), (48, 47, 1, 2), (49, 48, 2, 3), (50, 49, 3, 32), (4, 42, 5, 40), (51, 22, 52, 6), (53, 51, 6, 7), (54, 53, 7, 8), (55, 54, 8, 9), (56, 55, 9, 10), (20, 35, 58, 57), (59, 36, 60, 31), (24, 37, 62, 61), (63, 34, 64, 33), (65, 27, 66, 30), (27, 28, 67, 66), (28, 29, 68, 67), (29, 18, 69, 68), (18, 17, 70, 69), (17, 16, 71, 70), (16, 56, 10, 71), (22, 59, 31, 52), (72, 65, 30, 21), (26, 63, 33, 39), (73, 50, 32, 25), (34, 74, 23, 64), (35, 72, 21, 58), (36, 75, 19, 60), (37, 73, 25, 62), (67, 7, 6, 66), (68, 8, 7, 67), (69, 9, 8, 68), (70, 10, 9, 69), (71, 10, 70), (2, 4, 11, 3), (1, 42, 4, 2), (0, 12, 42, 1), (15, 13, 12, 0), (14, 13, 15)])
me_mesh_009.polygons.foreach_set('use_smooth', [True] * 72)
me_mesh_009.materials.append(mat_tip)
me_mesh_009.use_remesh_fix_poles = True
me_mesh_009.use_remesh_preserve_attributes = False
me_mesh_009.use_mirror_vertex_groups = False
me_mesh_009.update()
me_mesh_009.normals_split_custom_set([tuple(v) for v in zip(*[iter([-0.7145, -0.5698, -0.4059, 0.7145, -0.5698, -0.4059, 0.713, -0.5621, -0.4191, -0.713, -0.5621, -0.4191, -0.715, 0.6967, 0.05709, 0.715, 0.6967, 0.05709, 0.7119, 0.6722, -0.2035, -0.7119, 0.6722, -0.2035, 0.719, -0.3629, 0.5928, -0.719, -0.3629, 0.5928, -0.7168, -0.6023, 0.3514, 0.7169, -0.6022, 0.3514, 0.715, 0.6967, 0.05709, -0.715, 0.6967, 0.05709, -0.7169, 0.6022, 0.3513, 0.7169, 0.6022, 0.3514, 0.7169, 0.6022, 0.3514, -0.7169, 0.6022, 0.3513, -0.719, 0.3629, 0.5928, 0.719, 0.3629, 0.5928, -0.715, -0.6967, 0.05708, 0.715, -0.6967, 0.05709, 0.7169, -0.6022, 0.3514, -0.7168, -0.6023, 0.3514, -0.7221, -4.737e-05, 0.6918, 0.7221, -5.189e-06, 0.6918, 0.719, 0.3629, 0.5928, -0.719, 0.3629, 0.5928, 0.713, 0.562, -0.4192, -0.713, 0.5621, -0.4191, -0.7119, 0.6722, -0.2035, 0.7119, 0.6722, -0.2035, 0.7144, 0.5696, -0.4064, -0.7144, 0.5696, -0.4064, -0.713, 0.5621, -0.4191, 0.713, 0.562, -0.4192, 0.7221, -5.189e-06, 0.6918, -0.7221, -4.737e-05, 0.6918, -0.719, -0.3629, 0.5928, 0.719, -0.3629, 0.5928, -1.0, 7.361e-08, 0.0, -1.0, -6.912e-11, 0.0, -1.0, 1.324e-09, 0.0, -1.0, 3.773e-08, 0.0, 1.0, -6.912e-11, 0.0, 1.0, 7.361e-08, 0.0, 1.0, 3.773e-08, 0.0, 1.0, 1.324e-09, 0.0, -0.7071, -0.707, 0.009034, 0.7071, -0.707, 0.009034, 0.7071, -0.707, 0.009034, -0.7071, -0.707, 0.009034, 0.7071, 0.7071, 0.006645, -0.7071, 0.7071, 0.006684, -0.7071, 0.7071, 0.006642, 0.7071, 0.7071, 0.006642, -1.0, -1.82e-08, 0.0, -1.0, -3.879e-08, 0.0, -1.0, 0.0, 0.0, -1.0, 1.615e-10, 0.0, 0.715, -0.6967, 0.05709, -0.715, -0.6967, 0.05708, -0.7119, -0.6722, -0.2035, 0.7119, -0.6722, -0.2035, 1.0, 1.852e-08, 0.0, 1.0, 3.878e-08, 0.0, 1.0, -3.879e-08, 0.0, 1.0, -1.82e-08, 0.0, 0.7119, -0.6722, -0.2035, -0.7119, -0.6722, -0.2035, -0.713, -0.5621, -0.4191, 0.713, -0.5621, -0.4191, -1.0, -1.82e-08, 0.0, -1.0, 1.615e-10, 0.0, -1.0, 1.676e-09, 0.0, -1.0, 1.679e-09, 0.0, 1.0, 1.852e-08, 0.0, 1.0, -1.82e-08, 0.0, 1.0, 1.679e-09, 0.0, 1.0, 1.676e-09, 0.0, 0.7145, -0.5698, -0.4059, -0.7145, -0.5698, -0.4059, -0.7152, -0.6849, -0.1393, 0.7152, -0.6849, -0.1393, -0.7144, 0.5696, -0.4064, 0.7144, 0.5696, -0.4064, 0.7151, 0.6846, -0.1411, -0.7151, 0.6846, -0.1411, -1.0, 1.679e-09, 0.0, -1.0, 1.676e-09, 0.0, -1.0, 3.773e-08, 0.0, -1.0, 1.324e-09, 0.0, 1.0, 1.676e-09, 0.0, 1.0, 1.679e-09, 0.0, 1.0, 1.324e-09, 0.0, 1.0, 3.773e-08, 0.0, 0.7152, -0.6849, -0.1393, -0.7152, -0.6849, -0.1393, -0.7071, -0.707, 0.009034, 0.7071, -0.707, 0.009034, -0.7151, 0.6846, -0.1411, 0.7151, 0.6846, -0.1411, 0.7071, 0.7071, 0.006642, -0.7071, 0.7071, 0.006642, 0.713, -0.5621, -0.4191, 0.7145, -0.5698, -0.4059, 1.0, -1.82e-08, 0.0, 1.0, -3.879e-08, 0.0, 0.7119, -0.6722, -0.2035, 0.713, -0.5621, -0.4191, 1.0, -3.879e-08, 0.0, 1.0, 2.573e-08, 0.0, 0.7169, -0.6022, 0.3514, 0.715, -0.6967, 0.05709, 1.0, 2.644e-08, 0.0, 1.0, 0.0, 0.0, 0.719, -0.3629, 0.5928, 0.7169, -0.6022, 0.3514, 1.0, 0.0, 0.0, 1.0, 0.0, 0.0, 0.7221, -5.189e-06, 0.6918, 0.719, -0.3629, 0.5928, 1.0, 0.0, 0.0, 1.0, 0.0, 0.0, 0.719, 0.3629, 0.5928, 0.7221, -5.189e-06, 0.6918, 1.0, 0.0, 0.0, 1.0, 0.0, 0.0, 0.7169, 0.6022, 0.3514, 0.719, 0.3629, 0.5928, 1.0, 0.0, 0.0, 1.0, 0.0, 0.0, 0.715, 0.6967, 0.05709, 0.7169, 0.6022, 0.3514, 1.0, 0.0, 0.0, 1.0, -2.645e-08, 0.0, 0.7119, 0.6722, -0.2035, 0.715, 0.6967, 0.05709, 1.0, -2.645e-08, 0.0, 1.0, -2.573e-08, 0.0, 0.713, 0.562, -0.4192, 0.7119, 0.6722, -0.2035, 1.0, -2.573e-08, 0.0, 1.0, 3.878e-08, 0.0, 0.7144, 0.5696, -0.4064, 0.713, 0.562, -0.4192, 1.0, 3.878e-08, 0.0, 1.0, 1.852e-08, 0.0, 1.0, 2.573e-08, 0.0, 1.0, 2.644e-08, 0.0, 0.715, -0.6967, 0.05709, 0.7119, -0.6722, -0.2035, -0.713, 0.5621, -0.4191, -0.7144, 0.5696, -0.4064, -1.0, 1.615e-10, 0.0, -1.0, 0.0, 0.0, -0.7119, 0.6722, -0.2035, -0.713, 0.5621, -0.4191, -1.0, 0.0, 0.0, -1.0, -2.573e-08, 0.0, -0.715, 0.6967, 0.05709, -0.7119, 0.6722, -0.2035, -1.0, -2.573e-08, 0.0, -1.0, -2.645e-08, 0.0, -0.7169, 0.6022, 0.3513, -0.715, 0.6967, 0.05709, -1.0, -2.645e-08, 0.0, -1.0, 0.0, 0.0, -0.719, 0.3629, 0.5928, -0.7169, 0.6022, 0.3513, -1.0, 0.0, 0.0, -1.0, 0.0, 0.0, -0.7071, -0.707, 0.009034, -0.7071, -0.707, 0.009034, -1.0, 1.324e-09, 0.0, -1.0, -6.912e-11, 0.0, -0.7151, 0.6846, -0.1411, -0.7071, 0.7071, 0.006642, -1.0, 3.773e-08, 0.0, -1.0, 1.676e-09, 0.0, 0.7071, 0.7071, 0.006645, 0.7071, 0.7071, 0.006642, 1.0, 3.773e-08, 0.0, 1.0, 7.361e-08, 0.0, 0.7152, -0.6849, -0.1393, 0.7071, -0.707, 0.009034, 1.0, 1.324e-09, 0.0, 1.0, 1.679e-09, 0.0, -0.7145, -0.5698, -0.4059, -0.713, -0.5621, -0.4191, -1.0, -3.879e-08, 0.0, -1.0, -1.82e-08, 0.0, -0.713, -0.5621, -0.4191, -0.7119, -0.6722, -0.2035, -1.0, 2.573e-08, 0.0, -1.0, -3.879e-08, 0.0, -0.7119, -0.6722, -0.2035, -0.715, -0.6967, 0.05708, -1.0, 2.644e-08, 0.0, -1.0, 2.573e-08, 0.0, -0.715, -0.6967, 0.05708, -0.7168, -0.6023, 0.3514, -1.0, 0.0, 0.0, -1.0, 2.644e-08, 0.0, -0.7168, -0.6023, 0.3514, -0.719, -0.3629, 0.5928, -1.0, 0.0, 0.0, -1.0, 0.0, 0.0, -0.719, -0.3629, 0.5928, -0.7221, -4.737e-05, 0.6918, -1.0, 0.0, 0.0, -1.0, 0.0, 0.0, -0.7221, -4.737e-05, 0.6918, -0.719, 0.3629, 0.5928, -1.0, 0.0, 0.0, -1.0, 0.0, 0.0, -0.7144, 0.5696, -0.4064, -0.7151, 0.6846, -0.1411, -1.0, 1.676e-09, 0.0, -1.0, 1.615e-10, 0.0, -0.7152, -0.6849, -0.1393, -0.7145, -0.5698, -0.4059, -1.0, -1.82e-08, 0.0, -1.0, 1.679e-09, 0.0, 0.7145, -0.5698, -0.4059, 0.7152, -0.6849, -0.1393, 1.0, 1.679e-09, 0.0, 1.0, -1.82e-08, 0.0, 0.7151, 0.6846, -0.1411, 0.7144, 0.5696, -0.4064, 1.0, 1.852e-08, 0.0, 1.0, 1.676e-09, 0.0, 0.7071, -0.707, 0.009034, 0.7071, -0.707, 0.009034, 1.0, -6.912e-11, 0.0, 1.0, 1.324e-09, 0.0, -0.7071, -0.707, 0.009034, -0.7152, -0.6849, -0.1393, -1.0, 1.679e-09, 0.0, -1.0, 1.324e-09, 0.0, -0.7071, 0.7071, 0.006642, -0.7071, 0.7071, 0.006684, -1.0, 7.361e-08, 0.0, -1.0, 3.773e-08, 0.0, 0.7071, 0.7071, 0.006642, 0.7151, 0.6846, -0.1411, 1.0, 1.676e-09, 0.0, 1.0, 3.773e-08, 0.0, -1.0, 2.573e-08, 0.0, -1.0, -2.573e-08, 0.0, -1.0, 0.0, 0.0, -1.0, -3.879e-08, 0.0, -1.0, 2.644e-08, 0.0, -1.0, -2.645e-08, 0.0, -1.0, -2.573e-08, 0.0, -1.0, 2.573e-08, 0.0, -1.0, 0.0, 0.0, -1.0, 0.0, 0.0, -1.0, -2.645e-08, 0.0, -1.0, 2.644e-08, 0.0, -1.0, 0.0, 0.0, -1.0, 0.0, 0.0, -1.0, 0.0, 0.0, -1.0, 0.0, 0.0, -1.0, 0.0, 0.0, -1.0, 0.0, 0.0, -1.0, 0.0, 0.0, 1.0, -2.573e-08, 0.0, 1.0, 2.573e-08, 0.0, 1.0, -3.879e-08, 0.0, 1.0, 3.878e-08, 0.0, 1.0, -2.645e-08, 0.0, 1.0, 2.644e-08, 0.0, 1.0, 2.573e-08, 0.0, 1.0, -2.573e-08, 0.0, 1.0, 0.0, 0.0, 1.0, 0.0, 0.0, 1.0, 2.644e-08, 0.0, 1.0, -2.645e-08, 0.0, 1.0, 0.0, 0.0, 1.0, 0.0, 0.0, 1.0, 0.0, 0.0, 1.0, 0.0, 0.0, 1.0, 0.0, 0.0, 1.0, 0.0, 0.0, 1.0, 0.0, 0.0])] * 3)])

# ---- objects
ob_polymsh3 = bpy.data.objects.new('polymsh3', me_mesh_002)
ob_polymsh_detached4 = bpy.data.objects.new('polymsh_detached4', me_mesh_004)
ob_polymsh_detached3 = bpy.data.objects.new('polymsh_detached3', me_mesh_005)
ob_polymsh_detached2 = bpy.data.objects.new('polymsh_detached2', me_mesh_006)
ob_polymsh_detached1 = bpy.data.objects.new('polymsh_detached1', me_mesh_007)
ob_polymsh_detached = bpy.data.objects.new('polymsh_detached', me_mesh_009)

# ---- transforms, parenting, visibility, modifiers, constraints
ob_polymsh3.location = (0.0, 0.0, 0.0)
ob_polymsh3.scale = (0.01, 0.01, 0.01)
ob_polymsh3.color = (0.8, 0.8, 0.8, 1.0)
ob_polymsh3.lineart.crease_threshold = 0.0
ob_polymsh_detached4.location = (0.0, 0.0, 0.0)
ob_polymsh_detached4.scale = (0.01, 0.01, 0.01)
ob_polymsh_detached4.color = (0.8, 0.8, 0.8, 1.0)
ob_polymsh_detached4.lineart.crease_threshold = 0.0
ob_polymsh_detached3.location = (0.0, 0.0, 0.0)
ob_polymsh_detached3.scale = (0.01, 0.01, 0.01)
ob_polymsh_detached3.color = (0.8, 0.8, 0.8, 1.0)
ob_polymsh_detached3.lineart.crease_threshold = 0.0
ob_polymsh_detached2.location = (0.0, 0.0, 0.0)
ob_polymsh_detached2.scale = (0.01, 0.01, 0.01)
ob_polymsh_detached2.color = (0.8, 0.8, 0.8, 1.0)
ob_polymsh_detached2.lineart.crease_threshold = 0.0
ob_polymsh_detached1.location = (0.0, 0.0, 0.0)
ob_polymsh_detached1.scale = (0.01, 0.01, 0.01)
ob_polymsh_detached1.color = (0.8, 0.8, 0.8, 1.0)
ob_polymsh_detached1.lineart.crease_threshold = 0.0
ob_polymsh_detached.location = (0.0, 0.0, 0.0)
ob_polymsh_detached.scale = (0.01, 0.01, 0.01)
ob_polymsh_detached.color = (0.8, 0.8, 0.8, 1.0)
ob_polymsh_detached.lineart.crease_threshold = 0.0

# ---- collection membership
col_collection.objects.link(ob_polymsh3)
col_collection.objects.link(ob_polymsh_detached4)
col_collection.objects.link(ob_polymsh_detached3)
col_collection.objects.link(ob_polymsh_detached2)
col_collection.objects.link(ob_polymsh_detached1)
col_collection.objects.link(ob_polymsh_detached)

# ---- scene / render settings (as saved in the file)
scene.frame_start = 1; scene.frame_end = 250; scene.frame_set(1)
scene.render.engine = 'BLENDER_EEVEE_NEXT'
scene.render.fps = 30
scene.cycles.use_denoising = False
scene.cycles.samples = 128
scene.cycles.sampling_pattern = 'TABULATED_SOBOL'
scene.cycles.use_adaptive_sampling = False
scene.cycles.use_light_tree = False
scene.view_settings.view_transform = 'Filmic'
bpy.context.view_layer.update()

# ---- added for rendering (the .blend has no active camera and no usable light): camera, sun
cam_auto = bpy.data.cameras.new('AutoCamera')
cam_auto.lens = 50.0
cam_auto.sensor_width = 36.0
cam_auto.clip_end = 1000.0
ob_auto_camera = bpy.data.objects.new('AutoCamera', cam_auto)
scene.collection.objects.link(ob_auto_camera)
ob_auto_camera.location = (0.185045, -0.222136, 0.111617)
ob_auto_camera.rotation_euler = (1.09748, -7.21219e-08, 0.694738)
scene.camera = ob_auto_camera
light_auto_sun = bpy.data.lights.new('AutoSun', 'SUN')
light_auto_sun.energy = 3.0
light_auto_sun.angle = 0.0523599
ob_auto_sun = bpy.data.objects.new('AutoSun', light_auto_sun)
scene.collection.objects.link(ob_auto_sun)
ob_auto_sun.rotation_euler = (0.872665, 0.174533, 0.523599)
bpy.context.view_layer.update()
